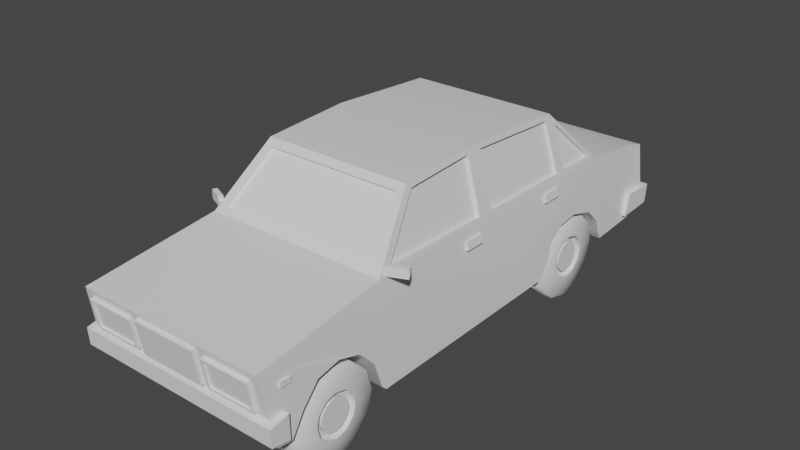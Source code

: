 # Source: car2.blend  (saved by Blender 2.83.18; exported with 4.5.12 LTS)
import bpy
from mathutils import Matrix  # noqa: F401  (used for matrix-valued properties, if any)

bpy.ops.wm.read_factory_settings(use_empty=True)
scene = bpy.context.scene
scene.name = 'Scene'

# ---- collections
col_collection = bpy.data.collections.new('Collection'); scene.collection.children.link(col_collection)

# ---- materials (node trees are filled in below, after node groups)
mat_material = bpy.data.materials.new('Material')
mat_material.alpha_threshold = 0.0
mat_material.use_transparent_shadow = False
mat_material.line_color = (0.0, 0.0, 0.0, 1.0)

# ---- node groups
ng_auto_smooth = bpy.data.node_groups.new('Auto Smooth', 'GeometryNodeTree')
_s = ng_auto_smooth.interface.new_socket(name='Geometry', in_out='OUTPUT', socket_type='NodeSocketGeometry')
_s = ng_auto_smooth.interface.new_socket(name='Geometry', in_out='INPUT', socket_type='NodeSocketGeometry')
_s = ng_auto_smooth.interface.new_socket(name='Angle', in_out='INPUT', socket_type='NodeSocketFloat')
_s.subtype = 'ANGLE'
_s.min_value = 0.0
_s.max_value = 3.142
ng_auto_smooth.is_modifier = True
_N = ng_auto_smooth.nodes; _L = ng_auto_smooth.links
n0 = _N.new('NodeGroupOutput'); n0.name = 'Group Output'; n0.location = (480, -100)
n1 = _N.new('NodeGroupInput'); n1.name = 'Group Input'; n1.location = (-420, -300)
n2 = _N.new('NodeGroupInput'); n2.name = 'Group Input.001'; n2.location = (-60, -100)
n3 = _N.new('GeometryNodeSetShadeSmooth'); n3.name = 'Set Shade Smooth'; n3.location = (120, -100)
n3.domain = 'EDGE'
n4 = _N.new('GeometryNodeSetShadeSmooth'); n4.name = 'Set Shade Smooth.001'; n4.location = (300, -100)
n5 = _N.new('GeometryNodeInputMeshEdgeAngle'); n5.name = 'Edge Angle'; n5.location = (-420, -220)
n6 = _N.new('GeometryNodeInputEdgeSmooth'); n6.name = 'Is Edge Smooth'; n6.location = (-60, -160)
n7 = _N.new('GeometryNodeInputShadeSmooth'); n7.name = 'Is Face Smooth'; n7.location = (-240, -340)
n8 = _N.new('FunctionNodeBooleanMath'); n8.name = 'Boolean Math'; n8.location = (-60, -220)
n9 = _N.new('FunctionNodeCompare'); n9.name = 'Compare'; n9.location = (-240, -180)
n9.operation = 'LESS_EQUAL'
_L.new(n5.outputs[0], n9.inputs[0])
_L.new(n4.outputs[0], n0.inputs[0])
_L.new(n1.outputs[1], n9.inputs[1])
_L.new(n9.outputs[0], n8.inputs[0])
_L.new(n7.outputs[0], n8.inputs[1])
_L.new(n2.outputs[0], n3.inputs[0])
_L.new(n6.outputs[0], n3.inputs[1])
_L.new(n3.outputs[0], n4.inputs[0])
_L.new(n8.outputs[0], n3.inputs[2])
n0.is_active_output = True

# ---- material node trees
mat_material.use_nodes = True; mat_material.node_tree.nodes.clear()
_N = mat_material.node_tree.nodes; _L = mat_material.node_tree.links
n0 = _N.new('ShaderNodeOutputMaterial'); n0.name = 'Material Output'; n0.location = (300, 300)
n1 = _N.new('ShaderNodeBsdfPrincipled'); n1.name = 'Principled BSDF'; n1.location = (10, 300)
n1.distribution = 'GGX'
n1.subsurface_method = 'BURLEY'
n1.inputs[2].default_value = 0.4
n1.inputs[3].default_value = 1.45
n1.inputs[27].default_value = (0.0, 0.0, 0.0, 1.0)
n1.inputs[28].default_value = 1.0
_L.new(n1.outputs[0], n0.inputs[0])
n0.is_active_output = True

# ---- world
world_world = bpy.data.worlds.new('World'); scene.world = world_world
world_world.use_nodes = True; world_world.node_tree.nodes.clear()
_N = world_world.node_tree.nodes; _L = world_world.node_tree.links
n0 = _N.new('ShaderNodeOutputWorld'); n0.name = 'World Output'; n0.location = (300, 300)
n1 = _N.new('ShaderNodeBackground'); n1.name = 'Background'; n1.location = (10, 300)
n1.inputs[0].default_value = (0.05088, 0.05088, 0.05088, 1.0)
_L.new(n1.outputs[0], n0.inputs[0])
n0.is_active_output = True
world_world.color = (0.05088, 0.05088, 0.05088)
world_world.use_sun_shadow = False
world_world.sun_shadow_jitter_overblur = 0.0

# ---- meshes
me_cube = bpy.data.meshes.new('Cube')
me_cube.from_pydata([(2.269, -0.8755, 1.398), (2.269, -0.8155, -1.0), (-1.0, -0.8755, 1.0), (-0.6989, -0.9687, -0.6129), (9.969, -0.8755, 1.28), (9.969, -0.8155, -0.9032), (11.53, -0.8755, 1.118), (11.46, -0.9687, -0.7634), (12.07, -0.8755, 0.9598), (12.01, -0.9831, -0.0508), (3.568, -0.6004, 2.775), (8.557, -0.6004, 2.7), (5.687, -0.9687, -0.957), (5.74, -0.6004, 2.881), (-0.3379, -0.8155, -0.6599), (-0.05652, -0.8276, -0.1324), (0.3346, -0.8276, 0.3095), (0.8933, -0.8276, 0.4263), (1.434, -0.8276, 0.264), (1.853, -0.8276, -0.168), (2.087, -0.8155, -0.8282), (10.02, -0.8155, -0.5794), (7.61, -0.8155, -0.9329), (10.22, -0.8155, -0.8797), (7.756, -0.8155, -0.6098), (7.948, -0.8276, -0.06637), (8.322, -0.8276, 0.2282), (8.877, -0.8276, 0.2942), (9.532, -0.8276, 0.1015), (9.903, -0.8419, -0.2746), (-0.6989, -1.442, -0.6129), (-1.0, -1.366, 1.003), (2.269, -1.328, 1.395), (2.269, -1.419, -0.994), (5.687, -1.425, -0.9528), (5.687, -1.333, 1.343), (9.969, -1.339, 1.278), (11.53, -1.354, 1.119), (11.46, -1.454, -0.7667), (12.07, -1.369, 0.9633), (12.01, -1.456, -0.0508), (5.74, -1.073, 2.881), (8.557, -1.073, 2.7), (3.568, -1.073, 2.775), (7.61, -1.429, -0.9295), (-0.3379, -1.442, -0.6599), (-0.05652, -1.456, -0.1324), (0.3346, -1.456, 0.3095), (0.8933, -1.456, 0.4263), (1.434, -1.456, 0.264), (1.853, -1.456, -0.168), (2.087, -1.444, -0.829), (10.02, -1.464, -0.5853), (10.22, -1.437, -0.8784), (7.756, -1.46, -0.6146), (7.948, -1.456, -0.06637), (8.322, -1.456, 0.2282), (8.877, -1.456, 0.2942), (9.532, -1.456, 0.1015), (9.903, -1.473, -0.2746), (2.404, -0.8085, 1.541), (3.433, -0.5544, 2.632), (3.433, -0.991, 2.632), (2.404, -1.197, 1.538), (2.468, -0.8085, 1.481), (3.497, -0.5544, 2.571), (3.497, -0.991, 2.571), (2.468, -1.197, 1.478), (2.608, -1.307, 1.511), (3.692, -1.094, 2.663), (5.46, -1.311, 1.468), (5.504, -1.094, 2.752), (2.608, -1.259, 1.486), (3.692, -1.046, 2.638), (5.46, -1.263, 1.443), (5.504, -1.046, 2.726), (8.555, -1.337, 1.299), (5.919, -1.095, 2.744), (8.374, -1.095, 2.593), (5.873, -1.312, 1.461), (8.372, -1.315, 1.425), (5.918, -1.054, 2.723), (8.373, -1.054, 2.571), (5.872, -1.27, 1.44), (8.372, -1.274, 1.403), (8.686, -1.313, 1.427), (9.707, -1.314, 1.412), (8.688, -1.122, 2.438), (8.686, -1.267, 1.402), (9.707, -1.268, 1.386), (8.688, -1.076, 2.413), (9.832, -0.8064, 1.418), (8.694, -0.553, 2.562), (9.832, -1.195, 1.416), (8.694, -0.9884, 2.562), (9.773, -0.8064, 1.359), (8.636, -0.553, 2.503), (9.773, -1.195, 1.358), (8.636, -0.9884, 2.503), (5.319, -0.7605, -0.9617), (2.636, -0.6402, -0.9954), (5.317, -0.7605, -0.7704), (2.634, -0.6402, -0.8041), (2.269, 0.8755, 1.398), (2.269, 0.8155, -1.0), (-1.0, 0.8755, 1.0), (-0.6989, 0.9687, -0.6129), (9.969, 0.8755, 1.28), (9.969, 0.8155, -0.9032), (11.53, 0.8755, 1.118), (11.46, 0.9687, -0.7634), (12.07, 0.8755, 0.9598), (12.01, 0.9831, -0.0508), (3.568, 0.6004, 2.775), (8.557, 0.6004, 2.7), (5.687, 0.9687, -0.957), (5.74, 0.6004, 2.881), (-0.3379, 0.8155, -0.6599), (-0.05652, 0.8276, -0.1324), (0.3346, 0.8276, 0.3095), (0.8933, 0.8276, 0.4263), (1.434, 0.8276, 0.264), (1.853, 0.8276, -0.168), (2.087, 0.8155, -0.8282), (10.02, 0.8155, -0.5794), (7.61, 0.8155, -0.9329), (10.22, 0.8155, -0.8797), (7.756, 0.8155, -0.6098), (7.948, 0.8276, -0.06637), (8.322, 0.8276, 0.2282), (8.877, 0.8276, 0.2942), (9.532, 0.8276, 0.1015), (9.903, 0.8419, -0.2746), (-0.6989, 1.442, -0.6129), (-1.0, 1.366, 1.003), (2.269, 1.328, 1.395), (2.269, 1.419, -0.994), (5.687, 1.425, -0.9528), (5.687, 1.333, 1.343), (9.969, 1.339, 1.278), (11.53, 1.354, 1.119), (11.46, 1.454, -0.7667), (12.07, 1.369, 0.9633), (12.01, 1.456, -0.0508), (5.74, 1.073, 2.881), (8.557, 1.073, 2.7), (3.568, 1.073, 2.775), (7.61, 1.429, -0.9295), (-0.3379, 1.442, -0.6599), (-0.05652, 1.456, -0.1324), (0.3346, 1.456, 0.3095), (0.8933, 1.456, 0.4263), (1.434, 1.456, 0.264), (1.853, 1.456, -0.168), (2.087, 1.444, -0.829), (10.02, 1.464, -0.5853), (10.22, 1.437, -0.8784), (7.756, 1.46, -0.6146), (7.948, 1.456, -0.06637), (8.322, 1.456, 0.2282), (8.877, 1.456, 0.2942), (9.532, 1.456, 0.1015), (9.903, 1.473, -0.2746), (2.404, 0.8085, 1.541), (3.433, 0.5544, 2.632), (3.433, 0.991, 2.632), (2.404, 1.197, 1.538), (2.468, 0.8085, 1.481), (3.497, 0.5544, 2.571), (3.497, 0.991, 2.571), (2.468, 1.197, 1.478), (2.608, 1.307, 1.511), (3.692, 1.094, 2.663), (5.46, 1.311, 1.468), (5.504, 1.094, 2.752), (2.608, 1.259, 1.486), (3.692, 1.046, 2.638), (5.46, 1.263, 1.443), (5.504, 1.046, 2.726), (8.555, 1.337, 1.299), (5.919, 1.095, 2.744), (8.374, 1.095, 2.593), (5.873, 1.312, 1.461), (8.372, 1.315, 1.425), (5.918, 1.054, 2.723), (8.373, 1.054, 2.571), (5.872, 1.27, 1.44), (8.372, 1.274, 1.403), (8.686, 1.313, 1.427), (9.707, 1.314, 1.412), (8.688, 1.122, 2.438), (8.686, 1.267, 1.402), (9.707, 1.268, 1.386), (8.688, 1.076, 2.413), (-0.6989, 0.0, -0.6129), (2.269, 0.0, 1.398), (-1.0, 0.0, 1.0), (2.269, 0.0, -1.0), (9.969, 0.0, 1.28), (9.969, 0.0, -0.9032), (11.53, 0.0, 1.118), (11.46, 0.0, -0.7634), (12.07, 0.0, 0.9598), (12.01, 0.0, -0.0508), (3.568, 0.0, 2.775), (8.557, 0.0, 2.7), (5.74, 0.0, 2.881), (5.687, 0.0, -0.957), (2.404, 0.0, 1.541), (3.433, 0.0, 2.632), (2.468, 0.0, 1.481), (3.497, 0.0, 2.571), (9.832, 0.0, 1.418), (9.832, 0.8064, 1.418), (8.694, 0.0, 2.562), (8.694, 0.553, 2.562), (9.832, 1.195, 1.416), (8.694, 0.9884, 2.562), (9.773, 0.0, 1.359), (9.773, 0.8064, 1.359), (8.636, 0.0, 2.503), (8.636, 0.553, 2.503), (9.773, 1.195, 1.358), (8.636, 0.9884, 2.503), (5.319, 0.7605, -0.9617), (2.636, 0.6402, -0.9954), (5.319, 0.0, -0.9617), (2.636, 0.0, -0.9954), (5.317, 0.7605, -0.7704), (2.634, 0.6402, -0.8041), (5.317, 0.0, -0.7704), (2.634, 0.0, -0.8041)], [], [(195, 196, 2, 0), (1, 20, 19, 18, 17, 16, 15, 14), (194, 197, 1, 14, 3), (198, 4, 6, 200), (23, 7, 38, 53), (200, 6, 8, 202), (11, 13, 41, 42), (203, 202, 8, 9), (6, 4, 36, 37), (206, 13, 11, 205), (20, 1, 33, 51), (19, 20, 51, 50), (204, 10, 13, 206), (7, 9, 40, 38), (13, 10, 43, 41), (23, 21, 5), (21, 29, 28, 27, 26, 25, 24, 22, 5), (35, 34, 44, 54, 55, 56, 57, 58, 59, 52, 36, 76), (36, 52, 53, 38, 37), (37, 38, 40, 39), (42, 41, 77, 78), (43, 32, 68, 69), (32, 33, 34, 35), (45, 46, 47, 48, 49, 50, 51, 33, 32, 31, 30), (32, 43, 62, 63), (21, 23, 53, 52), (22, 24, 54, 44), (4, 198, 212, 91), (24, 25, 55, 54), (9, 8, 39, 40), (3, 14, 45, 30), (2, 3, 30, 31), (25, 26, 56, 55), (14, 15, 46, 45), (1, 12, 34, 33), (26, 27, 57, 56), (15, 16, 47, 46), (12, 22, 44, 34), (27, 28, 58, 57), (8, 6, 37, 39), (16, 17, 48, 47), (28, 29, 59, 58), (0, 2, 31, 32), (17, 18, 49, 48), (29, 21, 52, 59), (18, 19, 50, 49), (7, 201, 203, 9), (12, 207, 199, 5, 22), (5, 199, 201, 7, 23), (12, 1, 100, 99), (3, 2, 196, 194), (10, 204, 209, 61), (60, 63, 67, 64), (61, 209, 211, 65), (0, 32, 63, 60), (43, 10, 61, 62), (195, 0, 60, 208), (210, 64, 65, 211), (65, 64, 67, 66), (62, 61, 65, 66), (208, 60, 64, 210), (63, 62, 66, 67), (70, 71, 75, 74), (35, 41, 71, 70), (32, 35, 70, 68), (41, 43, 69, 71), (72, 74, 75, 73), (68, 70, 74, 72), (71, 69, 73, 75), (69, 68, 72, 73), (42, 76, 85, 87), (78, 77, 81, 82), (76, 42, 78, 80), (35, 76, 80, 79), (41, 35, 79, 77), (83, 84, 82, 81), (80, 78, 82, 84), (77, 79, 83, 81), (79, 80, 84, 83), (87, 85, 88, 90), (36, 42, 87, 86), (76, 36, 86, 85), (90, 88, 89), (86, 87, 90, 89), (85, 86, 89, 88), (11, 42, 94, 92), (91, 212, 218, 95), (94, 93, 97, 98), (42, 36, 93, 94), (36, 4, 91, 93), (205, 11, 92, 214), (95, 96, 98, 97), (95, 218, 220, 96), (93, 91, 95, 97), (214, 92, 96, 220), (92, 94, 98, 96), (226, 99, 101, 230), (1, 197, 227, 100), (207, 12, 99, 226), (102, 231, 230, 101), (100, 227, 231, 102), (99, 100, 102, 101), (195, 103, 105, 196), (104, 117, 118, 119, 120, 121, 122, 123), (194, 106, 117, 104, 197), (198, 200, 109, 107), (126, 156, 141, 110), (200, 202, 111, 109), (114, 145, 144, 116), (203, 112, 111, 202), (109, 140, 139, 107), (206, 205, 114, 116), (123, 154, 136, 104), (122, 153, 154, 123), (204, 206, 116, 113), (110, 141, 143, 112), (116, 144, 146, 113), (126, 108, 124), (124, 108, 125, 127, 128, 129, 130, 131, 132), (138, 179, 139, 155, 162, 161, 160, 159, 158, 157, 147, 137), (139, 140, 141, 156, 155), (140, 142, 143, 141), (145, 181, 180, 144), (146, 172, 171, 135), (135, 138, 137, 136), (148, 133, 134, 135, 136, 154, 153, 152, 151, 150, 149), (135, 166, 165, 146), (124, 155, 156, 126), (125, 147, 157, 127), (107, 213, 212, 198), (127, 157, 158, 128), (112, 143, 142, 111), (106, 133, 148, 117), (105, 134, 133, 106), (128, 158, 159, 129), (117, 148, 149, 118), (104, 136, 137, 115), (129, 159, 160, 130), (118, 149, 150, 119), (115, 137, 147, 125), (130, 160, 161, 131), (111, 142, 140, 109), (119, 150, 151, 120), (131, 161, 162, 132), (103, 135, 134, 105), (120, 151, 152, 121), (132, 162, 155, 124), (121, 152, 153, 122), (110, 112, 203, 201), (115, 125, 108, 199, 207), (108, 126, 110, 201, 199), (115, 224, 225, 104), (106, 194, 196, 105), (113, 164, 209, 204), (163, 167, 170, 166), (164, 168, 211, 209), (103, 163, 166, 135), (146, 165, 164, 113), (195, 208, 163, 103), (210, 211, 168, 167), (168, 169, 170, 167), (165, 169, 168, 164), (208, 210, 167, 163), (166, 170, 169, 165), (173, 177, 178, 174), (138, 173, 174, 144), (135, 171, 173, 138), (144, 174, 172, 146), (175, 176, 178, 177), (171, 175, 177, 173), (174, 178, 176, 172), (172, 176, 175, 171), (145, 190, 188, 179), (181, 185, 184, 180), (179, 183, 181, 145), (138, 182, 183, 179), (144, 180, 182, 138), (186, 184, 185, 187), (183, 187, 185, 181), (180, 184, 186, 182), (182, 186, 187, 183), (190, 193, 191, 188), (139, 189, 190, 145), (179, 188, 189, 139), (193, 192, 191), (189, 192, 193, 190), (188, 191, 192, 189), (114, 215, 217, 145), (213, 219, 218, 212), (217, 223, 222, 216), (145, 217, 216, 139), (139, 216, 213, 107), (205, 214, 215, 114), (219, 222, 223, 221), (219, 221, 220, 218), (216, 222, 219, 213), (214, 220, 221, 215), (215, 221, 223, 217), (226, 230, 228, 224), (104, 225, 227, 197), (207, 226, 224, 115), (229, 228, 230, 231), (225, 229, 231, 227), (224, 228, 229, 225)])
me_cube.polygons.foreach_set('use_smooth', [True] * 204)
_uv = me_cube.uv_layers.new(name='UVMap')
_uv.uv.foreach_set('vector', [0.625, 0.6333, 0.875, 0.6333, 0.875, 0.75, 0.625, 0.75, 0.375, 0.75, 0.3914, 0.7651, 0.4604, 0.7837, 0.5127, 0.8137, 0.5272, 0.8593, 0.514, 0.9044, 0.4527, 0.9403, 0.375, 0.9696, 0.125, 0.627, 0.375, 0.627, 0.375, 0.75, 0.1554, 0.75, 0.125, 0.75, 0.625, 0.6333, 0.625, 0.75, 0.625, 0.75, 0.625, 0.6333, 0.375, 0.75, 0.375, 0.75, 0.375, 0.75, 0.375, 0.75, 0.625, 0.6333, 0.625, 0.75, 0.625, 0.75, 0.625, 0.6333, 0.625, 0.75, 0.625, 0.75, 0.625, 0.75, 0.625, 0.75, 0.375, 0.6261, 0.625, 0.6333, 0.625, 0.75, 0.375, 0.75, 0.625, 0.75, 0.625, 0.75, 0.625, 0.75, 0.625, 0.75, 0.625, 0.6562, 0.625, 0.75, 0.625, 0.75, 0.625, 0.6562, 0.3914, 0.7651, 0.375, 0.75, 0.375, 0.75, 0.3914, 0.7651, 0.4604, 0.7837, 0.3914, 0.7651, 0.3914, 0.7651, 0.4604, 0.7837, 0.625, 0.6562, 0.625, 0.75, 0.625, 0.75, 0.625, 0.6562, 0.375, 0.75, 0.375, 0.75, 0.375, 0.75, 0.375, 0.75, 0.625, 0.75, 0.625, 0.75, 0.625, 0.75, 0.625, 0.75, 0.375, 0.75, 0.3987, 0.75, 0.375, 0.75, 0.3987, 0.75, 0.4336, 0.75, 0.4825, 0.75, 0.4986, 0.75, 0.4911, 0.75, 0.4582, 0.75, 0.3977, 0.75, 0.375, 0.75, 0.375, 0.75, 0.625, 0.75, 0.375, 0.75, 0.375, 0.75, 0.3977, 0.75, 0.4582, 0.75, 0.4911, 0.75, 0.4986, 0.75, 0.4825, 0.75, 0.4336, 0.75, 0.3987, 0.75, 0.625, 0.75, 0.625, 0.75, 0.625, 0.75, 0.3987, 0.75, 0.375, 0.75, 0.375, 0.75, 0.625, 0.75, 0.625, 0.75, 0.375, 0.75, 0.375, 0.75, 0.625, 0.75, 0.625, 0.75, 0.625, 0.75, 0.625, 0.75, 0.625, 0.75, 0.625, 0.75, 0.625, 0.75, 0.625, 0.75, 0.625, 0.75, 0.625, 0.75, 0.375, 0.75, 0.375, 0.75, 0.625, 0.75, 0.375, 0.9696, 0.4527, 0.9403, 0.514, 0.9044, 0.5272, 0.8593, 0.5127, 0.8137, 0.4604, 0.7837, 0.3914, 0.7651, 0.375, 0.75, 0.625, 0.75, 0.625, 1.0, 0.375, 1.0, 0.625, 0.75, 0.625, 0.75, 0.625, 0.75, 0.625, 0.75, 0.3987, 0.75, 0.375, 0.75, 0.375, 0.75, 0.3987, 0.75, 0.375, 0.75, 0.3977, 0.75, 0.3977, 0.75, 0.375, 0.75, 0.625, 0.75, 0.625, 0.6333, 0.625, 0.6333, 0.625, 0.75, 0.3977, 0.75, 0.4582, 0.75, 0.4582, 0.75, 0.3977, 0.75, 0.375, 0.75, 0.625, 0.75, 0.625, 0.75, 0.375, 0.75, 0.125, 0.75, 0.1554, 0.75, 0.1554, 0.75, 0.125, 0.75, 0.625, 0.0, 0.375, 0.0, 0.375, 0.0, 0.625, 0.0, 0.4582, 0.75, 0.4911, 0.75, 0.4911, 0.75, 0.4582, 0.75, 0.375, 0.9696, 0.4527, 0.9403, 0.4527, 0.9403, 0.375, 0.9696, 0.375, 0.75, 0.375, 0.75, 0.375, 0.75, 0.375, 0.75, 0.4911, 0.75, 0.4986, 0.75, 0.4986, 0.75, 0.4911, 0.75, 0.4527, 0.9403, 0.514, 0.9044, 0.514, 0.9044, 0.4527, 0.9403, 0.375, 0.75, 0.375, 0.75, 0.375, 0.75, 0.375, 0.75, 0.4986, 0.75, 0.4825, 0.75, 0.4825, 0.75, 0.4986, 0.75, 0.625, 0.75, 0.625, 0.75, 0.625, 0.75, 0.625, 0.75, 0.514, 0.9044, 0.5272, 0.8593, 0.5272, 0.8593, 0.514, 0.9044, 0.4825, 0.75, 0.4336, 0.75, 0.4336, 0.75, 0.4825, 0.75, 0.625, 0.75, 0.875, 0.75, 0.875, 0.75, 0.625, 0.75, 0.5272, 0.8593, 0.5127, 0.8137, 0.5127, 0.8137, 0.5272, 0.8593, 0.4336, 0.75, 0.3987, 0.75, 0.3987, 0.75, 0.4336, 0.75, 0.5127, 0.8137, 0.4604, 0.7837, 0.4604, 0.7837, 0.5127, 0.8137, 0.375, 0.75, 0.375, 0.627, 0.375, 0.6261, 0.375, 0.75, 0.375, 0.75, 0.375, 0.627, 0.375, 0.627, 0.375, 0.75, 0.375, 0.75, 0.375, 0.75, 0.375, 0.627, 0.375, 0.627, 0.375, 0.75, 0.375, 0.75, 0.375, 0.75, 0.375, 0.75, 0.375, 0.75, 0.375, 0.75, 0.375, 0.0, 0.625, 0.0, 0.625, 0.1167, 0.375, 0.123, 0.625, 0.75, 0.625, 0.6562, 0.625, 0.6562, 0.625, 0.75, 0.625, 0.75, 0.625, 0.75, 0.625, 0.75, 0.625, 0.75, 0.625, 0.75, 0.625, 0.6562, 0.625, 0.6562, 0.625, 0.75, 0.625, 0.75, 0.625, 0.75, 0.625, 0.75, 0.625, 0.75, 0.625, 0.75, 0.625, 0.75, 0.625, 0.75, 0.625, 0.75, 0.625, 0.6333, 0.625, 0.75, 0.625, 0.75, 0.625, 0.6333, 0.625, 0.6333, 0.625, 0.75, 0.625, 0.75, 0.625, 0.6562, 0.625, 0.75, 0.625, 0.75, 0.625, 0.75, 0.625, 0.75, 0.625, 0.75, 0.625, 0.75, 0.625, 0.75, 0.625, 0.75, 0.625, 0.6333, 0.625, 0.75, 0.625, 0.75, 0.625, 0.6333, 0.625, 0.75, 0.625, 0.75, 0.625, 0.75, 0.625, 0.75, 0.625, 0.75, 0.625, 0.75, 0.625, 0.75, 0.625, 0.75, 0.625, 0.75, 0.625, 0.75, 0.625, 0.75, 0.625, 0.75, 0.625, 0.75, 0.625, 0.75, 0.625, 0.75, 0.625, 0.75, 0.625, 0.75, 0.625, 0.75, 0.625, 0.75, 0.625, 0.75, 0.625, 0.75, 0.625, 0.75, 0.625, 0.75, 0.625, 0.75, 0.625, 0.75, 0.625, 0.75, 0.625, 0.75, 0.625, 0.75, 0.625, 0.75, 0.625, 0.75, 0.625, 0.75, 0.625, 0.75, 0.625, 0.75, 0.625, 0.75, 0.625, 0.75, 0.625, 0.75, 0.625, 0.75, 0.625, 0.75, 0.625, 0.75, 0.625, 0.75, 0.625, 0.75, 0.625, 0.75, 0.625, 0.75, 0.625, 0.75, 0.625, 0.75, 0.625, 0.75, 0.625, 0.75, 0.625, 0.75, 0.625, 0.75, 0.625, 0.75, 0.625, 0.75, 0.625, 0.75, 0.625, 0.75, 0.625, 0.75, 0.625, 0.75, 0.625, 0.75, 0.625, 0.75, 0.625, 0.75, 0.625, 0.75, 0.625, 0.75, 0.625, 0.75, 0.625, 0.75, 0.625, 0.75, 0.625, 0.75, 0.625, 0.75, 0.625, 0.75, 0.625, 0.75, 0.625, 0.75, 0.625, 0.75, 0.625, 0.75, 0.625, 0.75, 0.625, 0.75, 0.625, 0.75, 0.625, 0.75, 0.625, 0.75, 0.625, 0.75, 0.625, 0.75, 0.625, 0.75, 0.625, 0.75, 0.625, 0.75, 0.625, 0.75, 0.625, 0.75, 0.625, 0.75, 0.625, 0.75, 0.625, 0.75, 0.625, 0.75, 0.625, 0.75, 0.625, 0.75, 0.625, 0.75, 0.625, 0.75, 0.625, 0.75, 0.625, 0.75, 0.625, 0.75, 0.625, 0.75, 0.625, 0.75, 0.625, 0.75, 0.625, 0.75, 0.625, 0.75, 0.625, 0.75, 0.625, 0.75, 0.625, 0.6333, 0.625, 0.6333, 0.625, 0.75, 0.625, 0.75, 0.625, 0.75, 0.625, 0.75, 0.625, 0.75, 0.625, 0.75, 0.625, 0.75, 0.625, 0.75, 0.625, 0.75, 0.625, 0.75, 0.625, 0.75, 0.625, 0.75, 0.625, 0.75, 0.625, 0.6562, 0.625, 0.75, 0.625, 0.75, 0.625, 0.6562, 0.625, 0.75, 0.625, 0.75, 0.625, 0.75, 0.625, 0.75, 0.625, 0.75, 0.625, 0.6333, 0.625, 0.6562, 0.625, 0.75, 0.625, 0.75, 0.625, 0.75, 0.625, 0.75, 0.625, 0.75, 0.625, 0.6562, 0.625, 0.75, 0.625, 0.75, 0.625, 0.6562, 0.625, 0.75, 0.625, 0.75, 0.625, 0.75, 0.625, 0.75, 0.375, 0.627, 0.375, 0.75, 0.375, 0.75, 0.375, 0.627, 0.375, 0.75, 0.375, 0.627, 0.375, 0.627, 0.375, 0.75, 0.375, 0.627, 0.375, 0.75, 0.375, 0.75, 0.375, 0.627, 0.375, 0.75, 0.375, 0.627, 0.375, 0.627, 0.375, 0.75, 0.375, 0.75, 0.375, 0.627, 0.375, 0.627, 0.375, 0.75, 0.375, 0.75, 0.375, 0.75, 0.375, 0.75, 0.375, 0.75, 0.625, 0.6333, 0.625, 0.75, 0.875, 0.75, 0.875, 0.6333, 0.375, 0.75, 0.375, 0.9696, 0.4527, 0.9403, 0.514, 0.9044, 0.5272, 0.8593, 0.5127, 0.8137, 0.4604, 0.7837, 0.3914, 0.7651, 0.125, 0.627, 0.125, 0.75, 0.1554, 0.75, 0.375, 0.75, 0.375, 0.627, 0.625, 0.6333, 0.625, 0.6333, 0.625, 0.75, 0.625, 0.75, 0.375, 0.75, 0.375, 0.75, 0.375, 0.75, 0.375, 0.75, 0.625, 0.6333, 0.625, 0.6333, 0.625, 0.75, 0.625, 0.75, 0.625, 0.75, 0.625, 0.75, 0.625, 0.75, 0.625, 0.75, 0.375, 0.6261, 0.375, 0.75, 0.625, 0.75, 0.625, 0.6333, 0.625, 0.75, 0.625, 0.75, 0.625, 0.75, 0.625, 0.75, 0.625, 0.6562, 0.625, 0.6562, 0.625, 0.75, 0.625, 0.75, 0.3914, 0.7651, 0.3914, 0.7651, 0.375, 0.75, 0.375, 0.75, 0.4604, 0.7837, 0.4604, 0.7837, 0.3914, 0.7651, 0.3914, 0.7651, 0.625, 0.6562, 0.625, 0.6562, 0.625, 0.75, 0.625, 0.75, 0.375, 0.75, 0.375, 0.75, 0.375, 0.75, 0.375, 0.75, 0.625, 0.75, 0.625, 0.75, 0.625, 0.75, 0.625, 0.75, 0.375, 0.75, 0.375, 0.75, 0.3987, 0.75, 0.3987, 0.75, 0.375, 0.75, 0.375, 0.75, 0.3977, 0.75, 0.4582, 0.75, 0.4911, 0.75, 0.4986, 0.75, 0.4825, 0.75, 0.4336, 0.75, 0.625, 0.75, 0.625, 0.75, 0.625, 0.75, 0.3987, 0.75, 0.4336, 0.75, 0.4825, 0.75, 0.4986, 0.75, 0.4911, 0.75, 0.4582, 0.75, 0.3977, 0.75, 0.375, 0.75, 0.375, 0.75, 0.625, 0.75, 0.625, 0.75, 0.375, 0.75, 0.375, 0.75, 0.3987, 0.75, 0.625, 0.75, 0.625, 0.75, 0.375, 0.75, 0.375, 0.75, 0.625, 0.75, 0.625, 0.75, 0.625, 0.75, 0.625, 0.75, 0.625, 0.75, 0.625, 0.75, 0.625, 0.75, 0.625, 0.75, 0.625, 0.75, 0.625, 0.75, 0.375, 0.75, 0.375, 0.75, 0.375, 0.9696, 0.375, 1.0, 0.625, 1.0, 0.625, 0.75, 0.375, 0.75, 0.3914, 0.7651, 0.4604, 0.7837, 0.5127, 0.8137, 0.5272, 0.8593, 0.514, 0.9044, 0.4527, 0.9403, 0.625, 0.75, 0.625, 0.75, 0.625, 0.75, 0.625, 0.75, 0.3987, 0.75, 0.3987, 0.75, 0.375, 0.75, 0.375, 0.75, 0.375, 0.75, 0.375, 0.75, 0.3977, 0.75, 0.3977, 0.75, 0.625, 0.75, 0.625, 0.75, 0.625, 0.6333, 0.625, 0.6333, 0.3977, 0.75, 0.3977, 0.75, 0.4582, 0.75, 0.4582, 0.75, 0.375, 0.75, 0.375, 0.75, 0.625, 0.75, 0.625, 0.75, 0.125, 0.75, 0.125, 0.75, 0.1554, 0.75, 0.1554, 0.75, 0.625, 0.0, 0.625, 0.0, 0.375, 0.0, 0.375, 0.0, 0.4582, 0.75, 0.4582, 0.75, 0.4911, 0.75, 0.4911, 0.75, 0.375, 0.9696, 0.375, 0.9696, 0.4527, 0.9403, 0.4527, 0.9403, 0.375, 0.75, 0.375, 0.75, 0.375, 0.75, 0.375, 0.75, 0.4911, 0.75, 0.4911, 0.75, 0.4986, 0.75, 0.4986, 0.75, 0.4527, 0.9403, 0.4527, 0.9403, 0.514, 0.9044, 0.514, 0.9044, 0.375, 0.75, 0.375, 0.75, 0.375, 0.75, 0.375, 0.75, 0.4986, 0.75, 0.4986, 0.75, 0.4825, 0.75, 0.4825, 0.75, 0.625, 0.75, 0.625, 0.75, 0.625, 0.75, 0.625, 0.75, 0.514, 0.9044, 0.514, 0.9044, 0.5272, 0.8593, 0.5272, 0.8593, 0.4825, 0.75, 0.4825, 0.75, 0.4336, 0.75, 0.4336, 0.75, 0.625, 0.75, 0.625, 0.75, 0.875, 0.75, 0.875, 0.75, 0.5272, 0.8593, 0.5272, 0.8593, 0.5127, 0.8137, 0.5127, 0.8137, 0.4336, 0.75, 0.4336, 0.75, 0.3987, 0.75, 0.3987, 0.75, 0.5127, 0.8137, 0.5127, 0.8137, 0.4604, 0.7837, 0.4604, 0.7837, 0.375, 0.75, 0.375, 0.75, 0.375, 0.6261, 0.375, 0.627, 0.375, 0.75, 0.375, 0.75, 0.375, 0.75, 0.375, 0.627, 0.375, 0.627, 0.375, 0.75, 0.375, 0.75, 0.375, 0.75, 0.375, 0.627, 0.375, 0.627, 0.375, 0.75, 0.375, 0.75, 0.375, 0.75, 0.375, 0.75, 0.375, 0.0, 0.375, 0.123, 0.625, 0.1167, 0.625, 0.0, 0.625, 0.75, 0.625, 0.75, 0.625, 0.6562, 0.625, 0.6562, 0.625, 0.75, 0.625, 0.75, 0.625, 0.75, 0.625, 0.75, 0.625, 0.75, 0.625, 0.75, 0.625, 0.6562, 0.625, 0.6562, 0.625, 0.75, 0.625, 0.75, 0.625, 0.75, 0.625, 0.75, 0.625, 0.75, 0.625, 0.75, 0.625, 0.75, 0.625, 0.75, 0.625, 0.6333, 0.625, 0.6333, 0.625, 0.75, 0.625, 0.75, 0.625, 0.6333, 0.625, 0.6562, 0.625, 0.75, 0.625, 0.75, 0.625, 0.75, 0.625, 0.75, 0.625, 0.75, 0.625, 0.75, 0.625, 0.75, 0.625, 0.75, 0.625, 0.75, 0.625, 0.75, 0.625, 0.6333, 0.625, 0.6333, 0.625, 0.75, 0.625, 0.75, 0.625, 0.75, 0.625, 0.75, 0.625, 0.75, 0.625, 0.75, 0.625, 0.75, 0.625, 0.75, 0.625, 0.75, 0.625, 0.75, 0.625, 0.75, 0.625, 0.75, 0.625, 0.75, 0.625, 0.75, 0.625, 0.75, 0.625, 0.75, 0.625, 0.75, 0.625, 0.75, 0.625, 0.75, 0.625, 0.75, 0.625, 0.75, 0.625, 0.75, 0.625, 0.75, 0.625, 0.75, 0.625, 0.75, 0.625, 0.75, 0.625, 0.75, 0.625, 0.75, 0.625, 0.75, 0.625, 0.75, 0.625, 0.75, 0.625, 0.75, 0.625, 0.75, 0.625, 0.75, 0.625, 0.75, 0.625, 0.75, 0.625, 0.75, 0.625, 0.75, 0.625, 0.75, 0.625, 0.75, 0.625, 0.75, 0.625, 0.75, 0.625, 0.75, 0.625, 0.75, 0.625, 0.75, 0.625, 0.75, 0.625, 0.75, 0.625, 0.75, 0.625, 0.75, 0.625, 0.75, 0.625, 0.75, 0.625, 0.75, 0.625, 0.75, 0.625, 0.75, 0.625, 0.75, 0.625, 0.75, 0.625, 0.75, 0.625, 0.75, 0.625, 0.75, 0.625, 0.75, 0.625, 0.75, 0.625, 0.75, 0.625, 0.75, 0.625, 0.75, 0.625, 0.75, 0.625, 0.75, 0.625, 0.75, 0.625, 0.75, 0.625, 0.75, 0.625, 0.75, 0.625, 0.75, 0.625, 0.75, 0.625, 0.75, 0.625, 0.75, 0.625, 0.75, 0.625, 0.75, 0.625, 0.75, 0.625, 0.75, 0.625, 0.75, 0.625, 0.75, 0.625, 0.75, 0.625, 0.75, 0.625, 0.75, 0.625, 0.75, 0.625, 0.75, 0.625, 0.75, 0.625, 0.75, 0.625, 0.75, 0.625, 0.75, 0.625, 0.75, 0.625, 0.75, 0.625, 0.75, 0.625, 0.75, 0.625, 0.75, 0.625, 0.75, 0.625, 0.75, 0.625, 0.75, 0.625, 0.75, 0.625, 0.75, 0.625, 0.75, 0.625, 0.75, 0.625, 0.75, 0.625, 0.75, 0.625, 0.6333, 0.625, 0.6333, 0.625, 0.75, 0.625, 0.75, 0.625, 0.75, 0.625, 0.75, 0.625, 0.75, 0.625, 0.75, 0.625, 0.75, 0.625, 0.75, 0.625, 0.75, 0.625, 0.75, 0.625, 0.75, 0.625, 0.75, 0.625, 0.6562, 0.625, 0.6562, 0.625, 0.75, 0.625, 0.75, 0.625, 0.75, 0.625, 0.75, 0.625, 0.75, 0.625, 0.75, 0.625, 0.75, 0.625, 0.75, 0.625, 0.6562, 0.625, 0.6333, 0.625, 0.75, 0.625, 0.75, 0.625, 0.75, 0.625, 0.75, 0.625, 0.6562, 0.625, 0.6562, 0.625, 0.75, 0.625, 0.75, 0.625, 0.75, 0.625, 0.75, 0.625, 0.75, 0.625, 0.75, 0.375, 0.627, 0.375, 0.627, 0.375, 0.75, 0.375, 0.75, 0.375, 0.75, 0.375, 0.75, 0.375, 0.627, 0.375, 0.627, 0.375, 0.627, 0.375, 0.627, 0.375, 0.75, 0.375, 0.75, 0.375, 0.75, 0.375, 0.75, 0.375, 0.627, 0.375, 0.627, 0.375, 0.75, 0.375, 0.75, 0.375, 0.627, 0.375, 0.627, 0.375, 0.75, 0.375, 0.75, 0.375, 0.75, 0.375, 0.75])
me_cube.materials.append(mat_material)
me_cube.use_remesh_preserve_volume = False
me_cube.use_remesh_preserve_attributes = False
me_cube.use_mirror_vertex_groups = False
me_cube.update()
me_cube_001 = bpy.data.meshes.new('Cube.001')
me_cube_001.from_pydata([(-1.36, -1.0, -0.9191), (-1.003, -1.0, 1.281), (-1.36, 1.0, -0.9191), (-1.003, 1.0, 1.281), (0.462, -1.0, -0.862), (0.6499, -1.0, 0.6998), (0.462, 1.0, -0.862), (0.6499, 1.0, 0.6998)], [], [(0, 1, 3, 2), (2, 3, 7, 6), (6, 7, 5, 4), (4, 5, 1, 0), (2, 6, 4, 0), (7, 3, 1, 5)])
_uv = me_cube_001.uv_layers.new(name='UVMap')
_uv.uv.foreach_set('vector', [0.375, 0.0, 0.625, 0.0, 0.625, 0.25, 0.375, 0.25, 0.375, 0.25, 0.625, 0.25, 0.625, 0.5, 0.375, 0.5, 0.375, 0.5, 0.625, 0.5, 0.625, 0.75, 0.375, 0.75, 0.375, 0.75, 0.625, 0.75, 0.625, 1.0, 0.375, 1.0, 0.125, 0.5, 0.375, 0.5, 0.375, 0.75, 0.125, 0.75, 0.625, 0.5, 0.875, 0.5, 0.875, 0.75, 0.625, 0.75])
me_cube_001.use_remesh_fix_poles = True
me_cube_001.use_remesh_preserve_attributes = False
me_cube_001.use_mirror_vertex_groups = False
me_cube_001.update()
me_cube_002 = bpy.data.meshes.new('Cube.002')
me_cube_002.from_pydata([(-2.594, -1.0, -0.842), (-2.091, -1.0, 1.093), (-2.594, 1.0, -0.842), (-2.091, 1.0, 1.093), (0.763, -1.0, -0.6769), (1.0, -1.0, 1.0), (0.763, 1.0, -0.6769), (1.0, 1.0, 1.0)], [], [(0, 1, 3, 2), (2, 3, 7, 6), (6, 7, 5, 4), (4, 5, 1, 0), (2, 6, 4, 0), (7, 3, 1, 5)])
_uv = me_cube_002.uv_layers.new(name='UVMap')
_uv.uv.foreach_set('vector', [0.375, 0.0, 0.625, 0.0, 0.625, 0.25, 0.375, 0.25, 0.375, 0.25, 0.625, 0.25, 0.625, 0.5, 0.375, 0.5, 0.375, 0.5, 0.625, 0.5, 0.625, 0.75, 0.375, 0.75, 0.375, 0.75, 0.625, 0.75, 0.625, 1.0, 0.375, 1.0, 0.125, 0.5, 0.375, 0.5, 0.375, 0.75, 0.125, 0.75, 0.625, 0.5, 0.875, 0.5, 0.875, 0.75, 0.625, 0.75])
me_cube_002.use_remesh_fix_poles = True
me_cube_002.use_remesh_preserve_attributes = False
me_cube_002.use_mirror_vertex_groups = False
me_cube_002.update()
me_cube_003 = bpy.data.meshes.new('Cube.003')
me_cube_003.from_pydata([(-1.0, -1.0, -1.0), (-1.0, -1.0, 1.0), (-1.0, 1.0, -1.0), (-1.0, 1.0, 1.0), (1.0, -1.0, -1.0), (1.0, -1.0, 1.0), (1.0, 1.0, -1.0), (1.0, 1.0, 1.0), (-1.0, 0.909, -0.8642), (-1.0, -0.909, -0.8642), (-1.0, -0.909, 0.8642), (-1.0, 0.909, 0.8642), (-0.8667, 0.909, -0.8642), (-0.8667, -0.909, -0.8642), (-0.8667, -0.909, 0.8642), (-0.8667, 0.909, 0.8642)], [], [(3, 2, 8, 11), (2, 3, 7, 6), (6, 7, 5, 4), (4, 5, 1, 0), (2, 6, 4, 0), (7, 3, 1, 5), (10, 11, 15, 14), (0, 1, 10, 9), (1, 3, 11, 10), (2, 0, 9, 8), (13, 14, 15, 12), (8, 9, 13, 12), (11, 8, 12, 15), (9, 10, 14, 13)])
_uv = me_cube_003.uv_layers.new(name='UVMap')
_uv.uv.foreach_set('vector', [0.625, 0.25, 0.375, 0.25, 0.375, 0.25, 0.625, 0.25, 0.375, 0.25, 0.625, 0.25, 0.625, 0.5, 0.375, 0.5, 0.375, 0.5, 0.625, 0.5, 0.625, 0.75, 0.375, 0.75, 0.375, 0.75, 0.625, 0.75, 0.625, 1.0, 0.375, 1.0, 0.125, 0.5, 0.375, 0.5, 0.375, 0.75, 0.125, 0.75, 0.625, 0.5, 0.875, 0.5, 0.875, 0.75, 0.625, 0.75, 0.875, 0.75, 0.875, 0.5, 0.875, 0.5, 0.875, 0.75, 0.375, 1.0, 0.625, 1.0, 0.625, 1.0, 0.375, 1.0, 0.875, 0.75, 0.875, 0.5, 0.875, 0.5, 0.875, 0.75, 0.125, 0.5, 0.125, 0.75, 0.125, 0.75, 0.125, 0.5, 0.375, 0.0, 0.625, 0.0, 0.625, 0.25, 0.375, 0.25, 0.125, 0.5, 0.125, 0.75, 0.125, 0.75, 0.125, 0.5, 0.625, 0.25, 0.375, 0.25, 0.375, 0.25, 0.625, 0.25, 0.375, 1.0, 0.625, 1.0, 0.625, 1.0, 0.375, 1.0])
me_cube_003.use_remesh_fix_poles = True
me_cube_003.use_remesh_preserve_attributes = False
me_cube_003.use_mirror_vertex_groups = False
me_cube_003.update()
me_cube_004 = bpy.data.meshes.new('Cube.004')
me_cube_004.from_pydata([(-1.0, -1.0, -1.0), (-1.0, -1.0, 1.0), (-1.0, 1.0, -1.0), (-1.0, 1.0, 1.0), (1.0, -1.0, -1.0), (1.0, -1.0, 1.0), (1.0, 1.0, -1.0), (1.0, 1.0, 1.0), (-1.0, 0.909, -0.8642), (-1.0, -0.909, -0.8642), (-1.0, -0.909, 0.8642), (-1.0, 0.909, 0.8642), (-0.8667, 0.909, -0.8642), (-0.8667, -0.909, -0.8642), (-0.8667, -0.909, 0.8642), (-0.8667, 0.909, 0.8642)], [], [(3, 2, 8, 11), (2, 3, 7, 6), (6, 7, 5, 4), (4, 5, 1, 0), (2, 6, 4, 0), (7, 3, 1, 5), (10, 11, 15, 14), (0, 1, 10, 9), (1, 3, 11, 10), (2, 0, 9, 8), (13, 14, 15, 12), (8, 9, 13, 12), (11, 8, 12, 15), (9, 10, 14, 13)])
_uv = me_cube_004.uv_layers.new(name='UVMap')
_uv.uv.foreach_set('vector', [0.625, 0.25, 0.375, 0.25, 0.375, 0.25, 0.625, 0.25, 0.375, 0.25, 0.625, 0.25, 0.625, 0.5, 0.375, 0.5, 0.375, 0.5, 0.625, 0.5, 0.625, 0.75, 0.375, 0.75, 0.375, 0.75, 0.625, 0.75, 0.625, 1.0, 0.375, 1.0, 0.125, 0.5, 0.375, 0.5, 0.375, 0.75, 0.125, 0.75, 0.625, 0.5, 0.875, 0.5, 0.875, 0.75, 0.625, 0.75, 0.875, 0.75, 0.875, 0.5, 0.875, 0.5, 0.875, 0.75, 0.375, 1.0, 0.625, 1.0, 0.625, 1.0, 0.375, 1.0, 0.875, 0.75, 0.875, 0.5, 0.875, 0.5, 0.875, 0.75, 0.125, 0.5, 0.125, 0.75, 0.125, 0.75, 0.125, 0.5, 0.375, 0.0, 0.625, 0.0, 0.625, 0.25, 0.375, 0.25, 0.125, 0.5, 0.125, 0.75, 0.125, 0.75, 0.125, 0.5, 0.625, 0.25, 0.375, 0.25, 0.375, 0.25, 0.625, 0.25, 0.375, 1.0, 0.625, 1.0, 0.625, 1.0, 0.375, 1.0])
me_cube_004.use_remesh_fix_poles = True
me_cube_004.use_remesh_preserve_attributes = False
me_cube_004.use_mirror_vertex_groups = False
me_cube_004.update()
me_cube_005 = bpy.data.meshes.new('Cube.005')
me_cube_005.from_pydata([(-1.0, -1.0, -1.0), (-1.0, -1.0, 1.0), (-1.0, 1.0, -1.0), (-1.0, 1.0, 1.0), (-0.4799, -1.0, -1.0), (-0.4799, -1.0, 1.0), (-0.4799, 1.0, -1.0), (-0.4799, 1.0, 1.0)], [], [(0, 1, 3, 2), (2, 3, 7, 6), (6, 7, 5, 4), (4, 5, 1, 0), (2, 6, 4, 0), (7, 3, 1, 5)])
_uv = me_cube_005.uv_layers.new(name='UVMap')
_uv.uv.foreach_set('vector', [0.375, 0.0, 0.625, 0.0, 0.625, 0.25, 0.375, 0.25, 0.375, 0.25, 0.625, 0.25, 0.7175, 0.4075, 0.2825, 0.4075, 0.2825, 0.4075, 0.7175, 0.4075, 0.7175, 0.8425, 0.2825, 0.8425, 0.2825, 0.8425, 0.7175, 0.8425, 0.625, 1.0, 0.375, 1.0, 0.125, 0.5, 0.2825, 0.4075, 0.2825, 0.8425, 0.125, 0.75, 0.7175, 0.4075, 0.875, 0.5, 0.875, 0.75, 0.7175, 0.8425])
me_cube_005.use_remesh_fix_poles = True
me_cube_005.use_remesh_preserve_attributes = False
me_cube_005.use_mirror_vertex_groups = False
me_cube_005.update()
me_cube_006 = bpy.data.meshes.new('Cube.006')
me_cube_006.from_pydata([(-1.0, -1.0, -1.0), (-1.0, -1.0, 1.0), (-1.0, 1.0, -1.0), (-1.0, 1.0, 1.0), (1.0, -1.0, -1.0), (1.0, -1.0, 1.0), (1.0, 1.0, -1.0), (1.0, 1.0, 1.0), (-1.0, 0.909, -0.8642), (-1.0, -0.909, -0.8642), (-1.0, -0.909, 0.8642), (-1.0, 0.909, 0.8642), (-0.8667, 0.909, -0.8642), (-0.8667, -0.909, -0.8642), (-0.8667, -0.909, 0.8642), (-0.8667, 0.909, 0.8642)], [], [(3, 2, 8, 11), (2, 3, 7, 6), (6, 7, 5, 4), (4, 5, 1, 0), (2, 6, 4, 0), (7, 3, 1, 5), (10, 11, 15, 14), (0, 1, 10, 9), (1, 3, 11, 10), (2, 0, 9, 8), (13, 14, 15, 12), (8, 9, 13, 12), (11, 8, 12, 15), (9, 10, 14, 13)])
_uv = me_cube_006.uv_layers.new(name='UVMap')
_uv.uv.foreach_set('vector', [0.625, 0.25, 0.375, 0.25, 0.375, 0.25, 0.625, 0.25, 0.375, 0.25, 0.625, 0.25, 0.625, 0.5, 0.375, 0.5, 0.375, 0.5, 0.625, 0.5, 0.625, 0.75, 0.375, 0.75, 0.375, 0.75, 0.625, 0.75, 0.625, 1.0, 0.375, 1.0, 0.125, 0.5, 0.375, 0.5, 0.375, 0.75, 0.125, 0.75, 0.625, 0.5, 0.875, 0.5, 0.875, 0.75, 0.625, 0.75, 0.875, 0.75, 0.875, 0.5, 0.875, 0.5, 0.875, 0.75, 0.375, 1.0, 0.625, 1.0, 0.625, 1.0, 0.375, 1.0, 0.875, 0.75, 0.875, 0.5, 0.875, 0.5, 0.875, 0.75, 0.125, 0.5, 0.125, 0.75, 0.125, 0.75, 0.125, 0.5, 0.375, 0.0, 0.625, 0.0, 0.625, 0.25, 0.375, 0.25, 0.125, 0.5, 0.125, 0.75, 0.125, 0.75, 0.125, 0.5, 0.625, 0.25, 0.375, 0.25, 0.375, 0.25, 0.625, 0.25, 0.375, 1.0, 0.625, 1.0, 0.625, 1.0, 0.375, 1.0])
me_cube_006.use_remesh_fix_poles = True
me_cube_006.use_remesh_preserve_attributes = False
me_cube_006.use_mirror_vertex_groups = False
me_cube_006.update()
me_cube_007 = bpy.data.meshes.new('Cube.007')
me_cube_007.from_pydata([(-1.0, -1.0, -1.0), (-1.0, -1.0, 1.0), (-1.0, 1.0, -1.0), (-1.0, 1.0, 1.0), (1.0, -1.0, -1.0), (1.0, -1.0, 1.0), (1.0, 1.0, -1.0), (1.0, 1.0, 1.0), (-1.0, 0.909, -0.8642), (-1.0, -0.909, -0.8642), (-1.0, -0.909, 0.8642), (-1.0, 0.909, 0.8642), (-0.8667, 0.909, -0.8642), (-0.8667, -0.909, -0.8642), (-0.8667, -0.909, 0.8642), (-0.8667, 0.909, 0.8642)], [], [(3, 2, 8, 11), (2, 3, 7, 6), (6, 7, 5, 4), (4, 5, 1, 0), (2, 6, 4, 0), (7, 3, 1, 5), (10, 11, 15, 14), (0, 1, 10, 9), (1, 3, 11, 10), (2, 0, 9, 8), (13, 14, 15, 12), (8, 9, 13, 12), (11, 8, 12, 15), (9, 10, 14, 13)])
_uv = me_cube_007.uv_layers.new(name='UVMap')
_uv.uv.foreach_set('vector', [0.625, 0.25, 0.375, 0.25, 0.375, 0.25, 0.625, 0.25, 0.375, 0.25, 0.625, 0.25, 0.625, 0.5, 0.375, 0.5, 0.375, 0.5, 0.625, 0.5, 0.625, 0.75, 0.375, 0.75, 0.375, 0.75, 0.625, 0.75, 0.625, 1.0, 0.375, 1.0, 0.125, 0.5, 0.375, 0.5, 0.375, 0.75, 0.125, 0.75, 0.625, 0.5, 0.875, 0.5, 0.875, 0.75, 0.625, 0.75, 0.875, 0.75, 0.875, 0.5, 0.875, 0.5, 0.875, 0.75, 0.375, 1.0, 0.625, 1.0, 0.625, 1.0, 0.375, 1.0, 0.875, 0.75, 0.875, 0.5, 0.875, 0.5, 0.875, 0.75, 0.125, 0.5, 0.125, 0.75, 0.125, 0.75, 0.125, 0.5, 0.375, 0.0, 0.625, 0.0, 0.625, 0.25, 0.375, 0.25, 0.125, 0.5, 0.125, 0.75, 0.125, 0.75, 0.125, 0.5, 0.625, 0.25, 0.375, 0.25, 0.375, 0.25, 0.625, 0.25, 0.375, 1.0, 0.625, 1.0, 0.625, 1.0, 0.375, 1.0])
me_cube_007.use_remesh_fix_poles = True
me_cube_007.use_remesh_preserve_attributes = False
me_cube_007.use_mirror_vertex_groups = False
me_cube_007.update()
me_cylinder = bpy.data.meshes.new('Cylinder')
me_cylinder.from_pydata([(0.0, 1.0, -0.5609), (0.0, 1.0, 1.0), (0.5, 0.866, -0.5609), (0.5, 0.866, 1.0), (0.866, 0.5, -0.5609), (0.866, 0.5, 1.0), (1.0, -3.569e-08, -0.5609), (1.0, -4.371e-08, 1.0), (0.866, -0.5, -0.5609), (0.866, -0.5, 1.0), (0.5, -0.866, -0.5609), (0.5, -0.866, 1.0), (1.51e-07, -1.0, -0.5609), (1.51e-07, -1.0, 1.0), (-0.5, -0.866, -0.5609), (-0.5, -0.866, 1.0), (-0.866, -0.5, -0.5609), (-0.866, -0.5, 1.0), (-1.0, -4.569e-07, -0.5609), (-1.0, -4.649e-07, 1.0), (-0.866, 0.5, -0.5609), (-0.866, 0.5, 1.0), (-0.5, 0.866, -0.5609), (-0.5, 0.866, 1.0), (0.2495, 0.4321, 1.115), (0.0, 0.4989, 1.115), (0.4321, 0.2495, 1.115), (0.4989, -7.944e-08, 1.115), (0.4321, -0.2495, 1.115), (0.2495, -0.4321, 1.115), (7.533e-08, -0.4989, 1.115), (-0.2495, -0.4321, 1.115), (-0.4321, -0.2495, 1.115), (-0.4989, -2.896e-07, 1.115), (-0.4321, 0.2495, 1.115), (-0.2495, 0.4321, 1.115), (0.2495, 0.4321, 0.8152), (-1.288e-09, 0.4989, 0.8152), (0.4321, 0.2495, 0.8152), (0.4989, -8.154e-08, 0.8152), (0.4321, -0.2495, 0.8152), (0.2495, -0.4321, 0.8152), (7.405e-08, -0.4989, 0.8152), (-0.2495, -0.4321, 0.8152), (-0.4321, -0.2495, 0.8152), (-0.4989, -2.917e-07, 0.8152), (-0.4321, 0.2495, 0.8152), (-0.2495, 0.4321, 0.8152), (0.1797, 0.3113, 0.8152), (1.324e-07, 0.3594, 0.8152), (0.3113, 0.1797, 0.8152), (0.3594, -9.207e-08, 0.8152), (0.3113, -0.1797, 0.8152), (0.1797, -0.3113, 0.8152), (1.866e-07, -0.3594, 0.8152), (-0.1797, -0.3113, 0.8152), (-0.3113, -0.1797, 0.8152), (-0.3594, -2.435e-07, 0.8152), (-0.3113, 0.1797, 0.8152), (-0.1797, 0.3113, 0.8152), (0.1797, 0.3113, 1.036), (1.324e-07, 0.3594, 1.036), (0.3113, 0.1797, 1.036), (0.3594, -9.207e-08, 1.036), (0.3113, -0.1797, 1.036), (0.1797, -0.3113, 1.036), (1.866e-07, -0.3594, 1.036), (-0.1797, -0.3113, 1.036), (-0.3113, -0.1797, 1.036), (-0.3594, -2.435e-07, 1.036), (-0.3113, 0.1797, 1.036), (-0.1797, 0.3113, 1.036), (0.0, 0.4534, -0.5609), (0.2267, 0.3927, -0.5609), (0.3927, 0.2267, -0.5609), (0.4534, -8.134e-08, -0.5609), (0.3927, -0.2267, -0.5609), (0.2267, -0.3927, -0.5609), (6.847e-08, -0.4534, -0.5609), (-0.2267, -0.3927, -0.5609), (-0.3927, -0.2267, -0.5609), (-0.4534, -2.723e-07, -0.5609), (-0.3927, 0.2267, -0.5609), (-0.2267, 0.3927, -0.5609), (-5.369e-10, 0.4534, -0.8154), (0.2267, 0.3927, -0.8154), (0.3927, 0.2267, -0.8154), (0.4534, -8.134e-08, -0.8154), (0.3927, -0.2267, -0.8154), (0.2267, -0.3927, -0.8154), (6.793e-08, -0.4534, -0.8154), (-0.2267, -0.3927, -0.8154), (-0.3927, -0.2267, -0.8154), (-0.4534, -2.723e-07, -0.8154), (-0.3927, 0.2267, -0.8154), (-0.2267, 0.3927, -0.8154)], [], [(0, 1, 3, 2), (2, 3, 5, 4), (4, 5, 7, 6), (6, 7, 9, 8), (8, 9, 11, 10), (10, 11, 13, 12), (12, 13, 15, 14), (14, 15, 17, 16), (16, 17, 19, 18), (18, 19, 21, 20), (19, 17, 32, 33), (20, 21, 23, 22), (22, 23, 1, 0), (10, 12, 78, 77), (32, 31, 43, 44), (17, 15, 31, 32), (15, 13, 30, 31), (13, 11, 29, 30), (11, 9, 28, 29), (9, 7, 27, 28), (1, 23, 35, 25), (3, 1, 25, 24), (7, 5, 26, 27), (23, 21, 34, 35), (5, 3, 24, 26), (21, 19, 33, 34), (36, 37, 49, 48), (29, 28, 40, 41), (25, 35, 47, 37), (26, 24, 36, 38), (33, 32, 44, 45), (30, 29, 41, 42), (27, 26, 38, 39), (34, 33, 45, 46), (31, 30, 42, 43), (28, 27, 39, 40), (35, 34, 46, 47), (24, 25, 37, 36), (59, 58, 70, 71), (44, 43, 55, 56), (41, 40, 52, 53), (37, 47, 59, 49), (38, 36, 48, 50), (45, 44, 56, 57), (42, 41, 53, 54), (39, 38, 50, 51), (46, 45, 57, 58), (43, 42, 54, 55), (40, 39, 51, 52), (47, 46, 58, 59), (60, 61, 71, 70, 69, 68, 67, 66, 65, 64, 63, 62), (48, 49, 61, 60), (56, 55, 67, 68), (53, 52, 64, 65), (49, 59, 71, 61), (50, 48, 60, 62), (57, 56, 68, 69), (54, 53, 65, 66), (51, 50, 62, 63), (58, 57, 69, 70), (55, 54, 66, 67), (52, 51, 63, 64), (75, 76, 88, 87), (8, 10, 77, 76), (6, 8, 76, 75), (22, 0, 72, 83), (0, 2, 73, 72), (4, 6, 75, 74), (20, 22, 83, 82), (2, 4, 74, 73), (18, 20, 82, 81), (16, 18, 81, 80), (14, 16, 80, 79), (12, 14, 79, 78), (84, 85, 86, 87, 88, 89, 90, 91, 92, 93, 94, 95), (82, 83, 95, 94), (72, 73, 85, 84), (79, 80, 92, 91), (76, 77, 89, 88), (83, 72, 84, 95), (73, 74, 86, 85), (80, 81, 93, 92), (77, 78, 90, 89), (74, 75, 87, 86), (81, 82, 94, 93), (78, 79, 91, 90)])
me_cylinder.polygons.foreach_set('use_smooth', [True] * 86)
_uv = me_cylinder.uv_layers.new(name='UVMap')
_uv.uv.foreach_set('vector', [1.0, 0.5, 1.0, 1.0, 0.9167, 1.0, 0.9167, 0.5, 0.9167, 0.5, 0.9167, 1.0, 0.8333, 1.0, 0.8333, 0.5, 0.8333, 0.5, 0.8333, 1.0, 0.75, 1.0, 0.75, 0.5, 0.75, 0.5, 0.75, 1.0, 0.6667, 1.0, 0.6667, 0.5, 0.6667, 0.5, 0.6667, 1.0, 0.5833, 1.0, 0.5833, 0.5, 0.5833, 0.5, 0.5833, 1.0, 0.5, 1.0, 0.5, 0.5, 0.5, 0.5, 0.5, 1.0, 0.4167, 1.0, 0.4167, 0.5, 0.4167, 0.5, 0.4167, 1.0, 0.3333, 1.0, 0.3333, 0.5, 0.3333, 0.5, 0.3333, 1.0, 0.25, 1.0, 0.25, 0.5, 0.25, 0.5, 0.25, 1.0, 0.1667, 1.0, 0.1667, 0.5, 0.25, 1.0, 0.3333, 1.0, 0.3333, 1.0, 0.25, 1.0, 0.1667, 0.5, 0.1667, 1.0, 0.08333, 1.0, 0.08333, 0.5, 0.08333, 0.5, 0.08333, 1.0, 7.451e-08, 1.0, 7.451e-08, 0.5, 0.5833, 0.5, 0.5, 0.5, 0.5, 0.5, 0.5833, 0.5, 0.3333, 1.0, 0.4167, 1.0, 0.4167, 1.0, 0.3333, 1.0, 0.3333, 1.0, 0.4167, 1.0, 0.4167, 1.0, 0.3333, 1.0, 0.4167, 1.0, 0.5, 1.0, 0.5, 1.0, 0.4167, 1.0, 0.5, 1.0, 0.5833, 1.0, 0.5833, 1.0, 0.5, 1.0, 0.5833, 1.0, 0.6667, 1.0, 0.6667, 1.0, 0.5833, 1.0, 0.6667, 1.0, 0.75, 1.0, 0.75, 1.0, 0.6667, 1.0, 7.451e-08, 1.0, 0.08333, 1.0, 0.08333, 1.0, 7.451e-08, 1.0, 0.9167, 1.0, 1.0, 1.0, 1.0, 1.0, 0.9167, 1.0, 0.75, 1.0, 0.8333, 1.0, 0.8333, 1.0, 0.75, 1.0, 0.08333, 1.0, 0.1667, 1.0, 0.1667, 1.0, 0.08333, 1.0, 0.8333, 1.0, 0.9167, 1.0, 0.9167, 1.0, 0.8333, 1.0, 0.1667, 1.0, 0.25, 1.0, 0.25, 1.0, 0.1667, 1.0, 0.9167, 1.0, 1.0, 1.0, 1.0, 1.0, 0.9167, 1.0, 0.5833, 1.0, 0.6667, 1.0, 0.6667, 1.0, 0.5833, 1.0, 7.451e-08, 1.0, 0.08333, 1.0, 0.08333, 1.0, 7.451e-08, 1.0, 0.8333, 1.0, 0.9167, 1.0, 0.9167, 1.0, 0.8333, 1.0, 0.25, 1.0, 0.3333, 1.0, 0.3333, 1.0, 0.25, 1.0, 0.5, 1.0, 0.5833, 1.0, 0.5833, 1.0, 0.5, 1.0, 0.75, 1.0, 0.8333, 1.0, 0.8333, 1.0, 0.75, 1.0, 0.1667, 1.0, 0.25, 1.0, 0.25, 1.0, 0.1667, 1.0, 0.4167, 1.0, 0.5, 1.0, 0.5, 1.0, 0.4167, 1.0, 0.6667, 1.0, 0.75, 1.0, 0.75, 1.0, 0.6667, 1.0, 0.08333, 1.0, 0.1667, 1.0, 0.1667, 1.0, 0.08333, 1.0, 0.9167, 1.0, 1.0, 1.0, 1.0, 1.0, 0.9167, 1.0, 0.08333, 1.0, 0.1667, 1.0, 0.1667, 1.0, 0.08333, 1.0, 0.3333, 1.0, 0.4167, 1.0, 0.4167, 1.0, 0.3333, 1.0, 0.5833, 1.0, 0.6667, 1.0, 0.6667, 1.0, 0.5833, 1.0, 7.451e-08, 1.0, 0.08333, 1.0, 0.08333, 1.0, 7.451e-08, 1.0, 0.8333, 1.0, 0.9167, 1.0, 0.9167, 1.0, 0.8333, 1.0, 0.25, 1.0, 0.3333, 1.0, 0.3333, 1.0, 0.25, 1.0, 0.5, 1.0, 0.5833, 1.0, 0.5833, 1.0, 0.5, 1.0, 0.75, 1.0, 0.8333, 1.0, 0.8333, 1.0, 0.75, 1.0, 0.1667, 1.0, 0.25, 1.0, 0.25, 1.0, 0.1667, 1.0, 0.4167, 1.0, 0.5, 1.0, 0.5, 1.0, 0.4167, 1.0, 0.6667, 1.0, 0.75, 1.0, 0.75, 1.0, 0.6667, 1.0, 0.08333, 1.0, 0.1667, 1.0, 0.1667, 1.0, 0.08333, 1.0, 0.37, 0.4578, 0.25, 0.49, 0.13, 0.4578, 0.04215, 0.37, 0.01, 0.25, 0.04215, 0.13, 0.13, 0.04215, 0.25, 0.01, 0.37, 0.04215, 0.4578, 0.13, 0.49, 0.25, 0.4578, 0.37, 0.9167, 1.0, 1.0, 1.0, 1.0, 1.0, 0.9167, 1.0, 0.3333, 1.0, 0.4167, 1.0, 0.4167, 1.0, 0.3333, 1.0, 0.5833, 1.0, 0.6667, 1.0, 0.6667, 1.0, 0.5833, 1.0, 7.451e-08, 1.0, 0.08333, 1.0, 0.08333, 1.0, 7.451e-08, 1.0, 0.8333, 1.0, 0.9167, 1.0, 0.9167, 1.0, 0.8333, 1.0, 0.25, 1.0, 0.3333, 1.0, 0.3333, 1.0, 0.25, 1.0, 0.5, 1.0, 0.5833, 1.0, 0.5833, 1.0, 0.5, 1.0, 0.75, 1.0, 0.8333, 1.0, 0.8333, 1.0, 0.75, 1.0, 0.1667, 1.0, 0.25, 1.0, 0.25, 1.0, 0.1667, 1.0, 0.4167, 1.0, 0.5, 1.0, 0.5, 1.0, 0.4167, 1.0, 0.6667, 1.0, 0.75, 1.0, 0.75, 1.0, 0.6667, 1.0, 0.75, 0.5, 0.6667, 0.5, 0.6667, 0.5, 0.75, 0.5, 0.6667, 0.5, 0.5833, 0.5, 0.5833, 0.5, 0.6667, 0.5, 0.75, 0.5, 0.6667, 0.5, 0.6667, 0.5, 0.75, 0.5, 0.08333, 0.5, 7.451e-08, 0.5, 7.451e-08, 0.5, 0.08333, 0.5, 1.0, 0.5, 0.9167, 0.5, 0.9167, 0.5, 1.0, 0.5, 0.8333, 0.5, 0.75, 0.5, 0.75, 0.5, 0.8333, 0.5, 0.1667, 0.5, 0.08333, 0.5, 0.08333, 0.5, 0.1667, 0.5, 0.9167, 0.5, 0.8333, 0.5, 0.8333, 0.5, 0.9167, 0.5, 0.25, 0.5, 0.1667, 0.5, 0.1667, 0.5, 0.25, 0.5, 0.3333, 0.5, 0.25, 0.5, 0.25, 0.5, 0.3333, 0.5, 0.4167, 0.5, 0.3333, 0.5, 0.3333, 0.5, 0.4167, 0.5, 0.5, 0.5, 0.4167, 0.5, 0.4167, 0.5, 0.5, 0.5, 0.75, 0.49, 0.87, 0.4578, 0.9578, 0.37, 0.99, 0.25, 0.9578, 0.13, 0.87, 0.04215, 0.75, 0.01, 0.63, 0.04215, 0.5422, 0.13, 0.51, 0.25, 0.5422, 0.37, 0.63, 0.4578, 0.1667, 0.5, 0.08333, 0.5, 0.08333, 0.5, 0.1667, 0.5, 1.0, 0.5, 0.9167, 0.5, 0.9167, 0.5, 1.0, 0.5, 0.4167, 0.5, 0.3333, 0.5, 0.3333, 0.5, 0.4167, 0.5, 0.6667, 0.5, 0.5833, 0.5, 0.5833, 0.5, 0.6667, 0.5, 0.08333, 0.5, 7.451e-08, 0.5, 7.451e-08, 0.5, 0.08333, 0.5, 0.9167, 0.5, 0.8333, 0.5, 0.8333, 0.5, 0.9167, 0.5, 0.3333, 0.5, 0.25, 0.5, 0.25, 0.5, 0.3333, 0.5, 0.5833, 0.5, 0.5, 0.5, 0.5, 0.5, 0.5833, 0.5, 0.8333, 0.5, 0.75, 0.5, 0.75, 0.5, 0.8333, 0.5, 0.25, 0.5, 0.1667, 0.5, 0.1667, 0.5, 0.25, 0.5, 0.5, 0.5, 0.4167, 0.5, 0.4167, 0.5, 0.5, 0.5])
me_cylinder.use_remesh_fix_poles = True
me_cylinder.use_remesh_preserve_attributes = False
me_cylinder.use_mirror_vertex_groups = False
me_cylinder.update()
me_cylinder_001 = bpy.data.meshes.new('Cylinder.001')
me_cylinder_001.from_pydata([(0.0, 1.0, -0.5609), (0.0, 1.0, 1.0), (0.5, 0.866, -0.5609), (0.5, 0.866, 1.0), (0.866, 0.5, -0.5609), (0.866, 0.5, 1.0), (1.0, -3.569e-08, -0.5609), (1.0, -4.371e-08, 1.0), (0.866, -0.5, -0.5609), (0.866, -0.5, 1.0), (0.5, -0.866, -0.5609), (0.5, -0.866, 1.0), (1.51e-07, -1.0, -0.5609), (1.51e-07, -1.0, 1.0), (-0.5, -0.866, -0.5609), (-0.5, -0.866, 1.0), (-0.866, -0.5, -0.5609), (-0.866, -0.5, 1.0), (-1.0, -4.569e-07, -0.5609), (-1.0, -4.649e-07, 1.0), (-0.866, 0.5, -0.5609), (-0.866, 0.5, 1.0), (-0.5, 0.866, -0.5609), (-0.5, 0.866, 1.0), (0.2495, 0.4321, 1.115), (0.0, 0.4989, 1.115), (0.4321, 0.2495, 1.115), (0.4989, -7.944e-08, 1.115), (0.4321, -0.2495, 1.115), (0.2495, -0.4321, 1.115), (7.533e-08, -0.4989, 1.115), (-0.2495, -0.4321, 1.115), (-0.4321, -0.2495, 1.115), (-0.4989, -2.896e-07, 1.115), (-0.4321, 0.2495, 1.115), (-0.2495, 0.4321, 1.115), (0.2495, 0.4321, 0.8152), (-1.288e-09, 0.4989, 0.8152), (0.4321, 0.2495, 0.8152), (0.4989, -8.154e-08, 0.8152), (0.4321, -0.2495, 0.8152), (0.2495, -0.4321, 0.8152), (7.405e-08, -0.4989, 0.8152), (-0.2495, -0.4321, 0.8152), (-0.4321, -0.2495, 0.8152), (-0.4989, -2.917e-07, 0.8152), (-0.4321, 0.2495, 0.8152), (-0.2495, 0.4321, 0.8152), (0.1797, 0.3113, 0.8152), (1.324e-07, 0.3594, 0.8152), (0.3113, 0.1797, 0.8152), (0.3594, -9.207e-08, 0.8152), (0.3113, -0.1797, 0.8152), (0.1797, -0.3113, 0.8152), (1.866e-07, -0.3594, 0.8152), (-0.1797, -0.3113, 0.8152), (-0.3113, -0.1797, 0.8152), (-0.3594, -2.435e-07, 0.8152), (-0.3113, 0.1797, 0.8152), (-0.1797, 0.3113, 0.8152), (0.1797, 0.3113, 1.036), (1.324e-07, 0.3594, 1.036), (0.3113, 0.1797, 1.036), (0.3594, -9.207e-08, 1.036), (0.3113, -0.1797, 1.036), (0.1797, -0.3113, 1.036), (1.866e-07, -0.3594, 1.036), (-0.1797, -0.3113, 1.036), (-0.3113, -0.1797, 1.036), (-0.3594, -2.435e-07, 1.036), (-0.3113, 0.1797, 1.036), (-0.1797, 0.3113, 1.036), (0.0, 0.4534, -0.5609), (0.2267, 0.3927, -0.5609), (0.3927, 0.2267, -0.5609), (0.4534, -8.134e-08, -0.5609), (0.3927, -0.2267, -0.5609), (0.2267, -0.3927, -0.5609), (6.847e-08, -0.4534, -0.5609), (-0.2267, -0.3927, -0.5609), (-0.3927, -0.2267, -0.5609), (-0.4534, -2.723e-07, -0.5609), (-0.3927, 0.2267, -0.5609), (-0.2267, 0.3927, -0.5609), (-5.369e-10, 0.4534, -0.8154), (0.2267, 0.3927, -0.8154), (0.3927, 0.2267, -0.8154), (0.4534, -8.134e-08, -0.8154), (0.3927, -0.2267, -0.8154), (0.2267, -0.3927, -0.8154), (6.793e-08, -0.4534, -0.8154), (-0.2267, -0.3927, -0.8154), (-0.3927, -0.2267, -0.8154), (-0.4534, -2.723e-07, -0.8154), (-0.3927, 0.2267, -0.8154), (-0.2267, 0.3927, -0.8154)], [], [(0, 1, 3, 2), (2, 3, 5, 4), (4, 5, 7, 6), (6, 7, 9, 8), (8, 9, 11, 10), (10, 11, 13, 12), (12, 13, 15, 14), (14, 15, 17, 16), (16, 17, 19, 18), (18, 19, 21, 20), (19, 17, 32, 33), (20, 21, 23, 22), (22, 23, 1, 0), (10, 12, 78, 77), (32, 31, 43, 44), (17, 15, 31, 32), (15, 13, 30, 31), (13, 11, 29, 30), (11, 9, 28, 29), (9, 7, 27, 28), (1, 23, 35, 25), (3, 1, 25, 24), (7, 5, 26, 27), (23, 21, 34, 35), (5, 3, 24, 26), (21, 19, 33, 34), (36, 37, 49, 48), (29, 28, 40, 41), (25, 35, 47, 37), (26, 24, 36, 38), (33, 32, 44, 45), (30, 29, 41, 42), (27, 26, 38, 39), (34, 33, 45, 46), (31, 30, 42, 43), (28, 27, 39, 40), (35, 34, 46, 47), (24, 25, 37, 36), (59, 58, 70, 71), (44, 43, 55, 56), (41, 40, 52, 53), (37, 47, 59, 49), (38, 36, 48, 50), (45, 44, 56, 57), (42, 41, 53, 54), (39, 38, 50, 51), (46, 45, 57, 58), (43, 42, 54, 55), (40, 39, 51, 52), (47, 46, 58, 59), (60, 61, 71, 70, 69, 68, 67, 66, 65, 64, 63, 62), (48, 49, 61, 60), (56, 55, 67, 68), (53, 52, 64, 65), (49, 59, 71, 61), (50, 48, 60, 62), (57, 56, 68, 69), (54, 53, 65, 66), (51, 50, 62, 63), (58, 57, 69, 70), (55, 54, 66, 67), (52, 51, 63, 64), (75, 76, 88, 87), (8, 10, 77, 76), (6, 8, 76, 75), (22, 0, 72, 83), (0, 2, 73, 72), (4, 6, 75, 74), (20, 22, 83, 82), (2, 4, 74, 73), (18, 20, 82, 81), (16, 18, 81, 80), (14, 16, 80, 79), (12, 14, 79, 78), (84, 85, 86, 87, 88, 89, 90, 91, 92, 93, 94, 95), (82, 83, 95, 94), (72, 73, 85, 84), (79, 80, 92, 91), (76, 77, 89, 88), (83, 72, 84, 95), (73, 74, 86, 85), (80, 81, 93, 92), (77, 78, 90, 89), (74, 75, 87, 86), (81, 82, 94, 93), (78, 79, 91, 90)])
me_cylinder_001.polygons.foreach_set('use_smooth', [True] * 86)
_uv = me_cylinder_001.uv_layers.new(name='UVMap')
_uv.uv.foreach_set('vector', [1.0, 0.5, 1.0, 1.0, 0.9167, 1.0, 0.9167, 0.5, 0.9167, 0.5, 0.9167, 1.0, 0.8333, 1.0, 0.8333, 0.5, 0.8333, 0.5, 0.8333, 1.0, 0.75, 1.0, 0.75, 0.5, 0.75, 0.5, 0.75, 1.0, 0.6667, 1.0, 0.6667, 0.5, 0.6667, 0.5, 0.6667, 1.0, 0.5833, 1.0, 0.5833, 0.5, 0.5833, 0.5, 0.5833, 1.0, 0.5, 1.0, 0.5, 0.5, 0.5, 0.5, 0.5, 1.0, 0.4167, 1.0, 0.4167, 0.5, 0.4167, 0.5, 0.4167, 1.0, 0.3333, 1.0, 0.3333, 0.5, 0.3333, 0.5, 0.3333, 1.0, 0.25, 1.0, 0.25, 0.5, 0.25, 0.5, 0.25, 1.0, 0.1667, 1.0, 0.1667, 0.5, 0.25, 1.0, 0.3333, 1.0, 0.3333, 1.0, 0.25, 1.0, 0.1667, 0.5, 0.1667, 1.0, 0.08333, 1.0, 0.08333, 0.5, 0.08333, 0.5, 0.08333, 1.0, 7.451e-08, 1.0, 7.451e-08, 0.5, 0.5833, 0.5, 0.5, 0.5, 0.5, 0.5, 0.5833, 0.5, 0.3333, 1.0, 0.4167, 1.0, 0.4167, 1.0, 0.3333, 1.0, 0.3333, 1.0, 0.4167, 1.0, 0.4167, 1.0, 0.3333, 1.0, 0.4167, 1.0, 0.5, 1.0, 0.5, 1.0, 0.4167, 1.0, 0.5, 1.0, 0.5833, 1.0, 0.5833, 1.0, 0.5, 1.0, 0.5833, 1.0, 0.6667, 1.0, 0.6667, 1.0, 0.5833, 1.0, 0.6667, 1.0, 0.75, 1.0, 0.75, 1.0, 0.6667, 1.0, 7.451e-08, 1.0, 0.08333, 1.0, 0.08333, 1.0, 7.451e-08, 1.0, 0.9167, 1.0, 1.0, 1.0, 1.0, 1.0, 0.9167, 1.0, 0.75, 1.0, 0.8333, 1.0, 0.8333, 1.0, 0.75, 1.0, 0.08333, 1.0, 0.1667, 1.0, 0.1667, 1.0, 0.08333, 1.0, 0.8333, 1.0, 0.9167, 1.0, 0.9167, 1.0, 0.8333, 1.0, 0.1667, 1.0, 0.25, 1.0, 0.25, 1.0, 0.1667, 1.0, 0.9167, 1.0, 1.0, 1.0, 1.0, 1.0, 0.9167, 1.0, 0.5833, 1.0, 0.6667, 1.0, 0.6667, 1.0, 0.5833, 1.0, 7.451e-08, 1.0, 0.08333, 1.0, 0.08333, 1.0, 7.451e-08, 1.0, 0.8333, 1.0, 0.9167, 1.0, 0.9167, 1.0, 0.8333, 1.0, 0.25, 1.0, 0.3333, 1.0, 0.3333, 1.0, 0.25, 1.0, 0.5, 1.0, 0.5833, 1.0, 0.5833, 1.0, 0.5, 1.0, 0.75, 1.0, 0.8333, 1.0, 0.8333, 1.0, 0.75, 1.0, 0.1667, 1.0, 0.25, 1.0, 0.25, 1.0, 0.1667, 1.0, 0.4167, 1.0, 0.5, 1.0, 0.5, 1.0, 0.4167, 1.0, 0.6667, 1.0, 0.75, 1.0, 0.75, 1.0, 0.6667, 1.0, 0.08333, 1.0, 0.1667, 1.0, 0.1667, 1.0, 0.08333, 1.0, 0.9167, 1.0, 1.0, 1.0, 1.0, 1.0, 0.9167, 1.0, 0.08333, 1.0, 0.1667, 1.0, 0.1667, 1.0, 0.08333, 1.0, 0.3333, 1.0, 0.4167, 1.0, 0.4167, 1.0, 0.3333, 1.0, 0.5833, 1.0, 0.6667, 1.0, 0.6667, 1.0, 0.5833, 1.0, 7.451e-08, 1.0, 0.08333, 1.0, 0.08333, 1.0, 7.451e-08, 1.0, 0.8333, 1.0, 0.9167, 1.0, 0.9167, 1.0, 0.8333, 1.0, 0.25, 1.0, 0.3333, 1.0, 0.3333, 1.0, 0.25, 1.0, 0.5, 1.0, 0.5833, 1.0, 0.5833, 1.0, 0.5, 1.0, 0.75, 1.0, 0.8333, 1.0, 0.8333, 1.0, 0.75, 1.0, 0.1667, 1.0, 0.25, 1.0, 0.25, 1.0, 0.1667, 1.0, 0.4167, 1.0, 0.5, 1.0, 0.5, 1.0, 0.4167, 1.0, 0.6667, 1.0, 0.75, 1.0, 0.75, 1.0, 0.6667, 1.0, 0.08333, 1.0, 0.1667, 1.0, 0.1667, 1.0, 0.08333, 1.0, 0.37, 0.4578, 0.25, 0.49, 0.13, 0.4578, 0.04215, 0.37, 0.01, 0.25, 0.04215, 0.13, 0.13, 0.04215, 0.25, 0.01, 0.37, 0.04215, 0.4578, 0.13, 0.49, 0.25, 0.4578, 0.37, 0.9167, 1.0, 1.0, 1.0, 1.0, 1.0, 0.9167, 1.0, 0.3333, 1.0, 0.4167, 1.0, 0.4167, 1.0, 0.3333, 1.0, 0.5833, 1.0, 0.6667, 1.0, 0.6667, 1.0, 0.5833, 1.0, 7.451e-08, 1.0, 0.08333, 1.0, 0.08333, 1.0, 7.451e-08, 1.0, 0.8333, 1.0, 0.9167, 1.0, 0.9167, 1.0, 0.8333, 1.0, 0.25, 1.0, 0.3333, 1.0, 0.3333, 1.0, 0.25, 1.0, 0.5, 1.0, 0.5833, 1.0, 0.5833, 1.0, 0.5, 1.0, 0.75, 1.0, 0.8333, 1.0, 0.8333, 1.0, 0.75, 1.0, 0.1667, 1.0, 0.25, 1.0, 0.25, 1.0, 0.1667, 1.0, 0.4167, 1.0, 0.5, 1.0, 0.5, 1.0, 0.4167, 1.0, 0.6667, 1.0, 0.75, 1.0, 0.75, 1.0, 0.6667, 1.0, 0.75, 0.5, 0.6667, 0.5, 0.6667, 0.5, 0.75, 0.5, 0.6667, 0.5, 0.5833, 0.5, 0.5833, 0.5, 0.6667, 0.5, 0.75, 0.5, 0.6667, 0.5, 0.6667, 0.5, 0.75, 0.5, 0.08333, 0.5, 7.451e-08, 0.5, 7.451e-08, 0.5, 0.08333, 0.5, 1.0, 0.5, 0.9167, 0.5, 0.9167, 0.5, 1.0, 0.5, 0.8333, 0.5, 0.75, 0.5, 0.75, 0.5, 0.8333, 0.5, 0.1667, 0.5, 0.08333, 0.5, 0.08333, 0.5, 0.1667, 0.5, 0.9167, 0.5, 0.8333, 0.5, 0.8333, 0.5, 0.9167, 0.5, 0.25, 0.5, 0.1667, 0.5, 0.1667, 0.5, 0.25, 0.5, 0.3333, 0.5, 0.25, 0.5, 0.25, 0.5, 0.3333, 0.5, 0.4167, 0.5, 0.3333, 0.5, 0.3333, 0.5, 0.4167, 0.5, 0.5, 0.5, 0.4167, 0.5, 0.4167, 0.5, 0.5, 0.5, 0.75, 0.49, 0.87, 0.4578, 0.9578, 0.37, 0.99, 0.25, 0.9578, 0.13, 0.87, 0.04215, 0.75, 0.01, 0.63, 0.04215, 0.5422, 0.13, 0.51, 0.25, 0.5422, 0.37, 0.63, 0.4578, 0.1667, 0.5, 0.08333, 0.5, 0.08333, 0.5, 0.1667, 0.5, 1.0, 0.5, 0.9167, 0.5, 0.9167, 0.5, 1.0, 0.5, 0.4167, 0.5, 0.3333, 0.5, 0.3333, 0.5, 0.4167, 0.5, 0.6667, 0.5, 0.5833, 0.5, 0.5833, 0.5, 0.6667, 0.5, 0.08333, 0.5, 7.451e-08, 0.5, 7.451e-08, 0.5, 0.08333, 0.5, 0.9167, 0.5, 0.8333, 0.5, 0.8333, 0.5, 0.9167, 0.5, 0.3333, 0.5, 0.25, 0.5, 0.25, 0.5, 0.3333, 0.5, 0.5833, 0.5, 0.5, 0.5, 0.5, 0.5, 0.5833, 0.5, 0.8333, 0.5, 0.75, 0.5, 0.75, 0.5, 0.8333, 0.5, 0.25, 0.5, 0.1667, 0.5, 0.1667, 0.5, 0.25, 0.5, 0.5, 0.5, 0.4167, 0.5, 0.4167, 0.5, 0.5, 0.5])
me_cylinder_001.use_remesh_fix_poles = True
me_cylinder_001.use_remesh_preserve_attributes = False
me_cylinder_001.use_mirror_vertex_groups = False
me_cylinder_001.update()
me_cylinder_002 = bpy.data.meshes.new('Cylinder.002')
me_cylinder_002.from_pydata([(0.0, 1.0, -0.5609), (0.0, 1.0, 1.0), (0.5, 0.866, -0.5609), (0.5, 0.866, 1.0), (0.866, 0.5, -0.5609), (0.866, 0.5, 1.0), (1.0, -3.569e-08, -0.5609), (1.0, -4.371e-08, 1.0), (0.866, -0.5, -0.5609), (0.866, -0.5, 1.0), (0.5, -0.866, -0.5609), (0.5, -0.866, 1.0), (1.51e-07, -1.0, -0.5609), (1.51e-07, -1.0, 1.0), (-0.5, -0.866, -0.5609), (-0.5, -0.866, 1.0), (-0.866, -0.5, -0.5609), (-0.866, -0.5, 1.0), (-1.0, -4.569e-07, -0.5609), (-1.0, -4.649e-07, 1.0), (-0.866, 0.5, -0.5609), (-0.866, 0.5, 1.0), (-0.5, 0.866, -0.5609), (-0.5, 0.866, 1.0), (0.2495, 0.4321, 1.115), (0.0, 0.4989, 1.115), (0.4321, 0.2495, 1.115), (0.4989, -7.944e-08, 1.115), (0.4321, -0.2495, 1.115), (0.2495, -0.4321, 1.115), (7.533e-08, -0.4989, 1.115), (-0.2495, -0.4321, 1.115), (-0.4321, -0.2495, 1.115), (-0.4989, -2.896e-07, 1.115), (-0.4321, 0.2495, 1.115), (-0.2495, 0.4321, 1.115), (0.2495, 0.4321, 0.8152), (-1.288e-09, 0.4989, 0.8152), (0.4321, 0.2495, 0.8152), (0.4989, -8.154e-08, 0.8152), (0.4321, -0.2495, 0.8152), (0.2495, -0.4321, 0.8152), (7.405e-08, -0.4989, 0.8152), (-0.2495, -0.4321, 0.8152), (-0.4321, -0.2495, 0.8152), (-0.4989, -2.917e-07, 0.8152), (-0.4321, 0.2495, 0.8152), (-0.2495, 0.4321, 0.8152), (0.1797, 0.3113, 0.8152), (1.324e-07, 0.3594, 0.8152), (0.3113, 0.1797, 0.8152), (0.3594, -9.207e-08, 0.8152), (0.3113, -0.1797, 0.8152), (0.1797, -0.3113, 0.8152), (1.866e-07, -0.3594, 0.8152), (-0.1797, -0.3113, 0.8152), (-0.3113, -0.1797, 0.8152), (-0.3594, -2.435e-07, 0.8152), (-0.3113, 0.1797, 0.8152), (-0.1797, 0.3113, 0.8152), (0.1797, 0.3113, 1.036), (1.324e-07, 0.3594, 1.036), (0.3113, 0.1797, 1.036), (0.3594, -9.207e-08, 1.036), (0.3113, -0.1797, 1.036), (0.1797, -0.3113, 1.036), (1.866e-07, -0.3594, 1.036), (-0.1797, -0.3113, 1.036), (-0.3113, -0.1797, 1.036), (-0.3594, -2.435e-07, 1.036), (-0.3113, 0.1797, 1.036), (-0.1797, 0.3113, 1.036), (0.0, 0.4534, -0.5609), (0.2267, 0.3927, -0.5609), (0.3927, 0.2267, -0.5609), (0.4534, -8.134e-08, -0.5609), (0.3927, -0.2267, -0.5609), (0.2267, -0.3927, -0.5609), (6.847e-08, -0.4534, -0.5609), (-0.2267, -0.3927, -0.5609), (-0.3927, -0.2267, -0.5609), (-0.4534, -2.723e-07, -0.5609), (-0.3927, 0.2267, -0.5609), (-0.2267, 0.3927, -0.5609), (-5.369e-10, 0.4534, -0.8154), (0.2267, 0.3927, -0.8154), (0.3927, 0.2267, -0.8154), (0.4534, -8.134e-08, -0.8154), (0.3927, -0.2267, -0.8154), (0.2267, -0.3927, -0.8154), (6.793e-08, -0.4534, -0.8154), (-0.2267, -0.3927, -0.8154), (-0.3927, -0.2267, -0.8154), (-0.4534, -2.723e-07, -0.8154), (-0.3927, 0.2267, -0.8154), (-0.2267, 0.3927, -0.8154)], [], [(0, 1, 3, 2), (2, 3, 5, 4), (4, 5, 7, 6), (6, 7, 9, 8), (8, 9, 11, 10), (10, 11, 13, 12), (12, 13, 15, 14), (14, 15, 17, 16), (16, 17, 19, 18), (18, 19, 21, 20), (19, 17, 32, 33), (20, 21, 23, 22), (22, 23, 1, 0), (10, 12, 78, 77), (32, 31, 43, 44), (17, 15, 31, 32), (15, 13, 30, 31), (13, 11, 29, 30), (11, 9, 28, 29), (9, 7, 27, 28), (1, 23, 35, 25), (3, 1, 25, 24), (7, 5, 26, 27), (23, 21, 34, 35), (5, 3, 24, 26), (21, 19, 33, 34), (36, 37, 49, 48), (29, 28, 40, 41), (25, 35, 47, 37), (26, 24, 36, 38), (33, 32, 44, 45), (30, 29, 41, 42), (27, 26, 38, 39), (34, 33, 45, 46), (31, 30, 42, 43), (28, 27, 39, 40), (35, 34, 46, 47), (24, 25, 37, 36), (59, 58, 70, 71), (44, 43, 55, 56), (41, 40, 52, 53), (37, 47, 59, 49), (38, 36, 48, 50), (45, 44, 56, 57), (42, 41, 53, 54), (39, 38, 50, 51), (46, 45, 57, 58), (43, 42, 54, 55), (40, 39, 51, 52), (47, 46, 58, 59), (60, 61, 71, 70, 69, 68, 67, 66, 65, 64, 63, 62), (48, 49, 61, 60), (56, 55, 67, 68), (53, 52, 64, 65), (49, 59, 71, 61), (50, 48, 60, 62), (57, 56, 68, 69), (54, 53, 65, 66), (51, 50, 62, 63), (58, 57, 69, 70), (55, 54, 66, 67), (52, 51, 63, 64), (75, 76, 88, 87), (8, 10, 77, 76), (6, 8, 76, 75), (22, 0, 72, 83), (0, 2, 73, 72), (4, 6, 75, 74), (20, 22, 83, 82), (2, 4, 74, 73), (18, 20, 82, 81), (16, 18, 81, 80), (14, 16, 80, 79), (12, 14, 79, 78), (84, 85, 86, 87, 88, 89, 90, 91, 92, 93, 94, 95), (82, 83, 95, 94), (72, 73, 85, 84), (79, 80, 92, 91), (76, 77, 89, 88), (83, 72, 84, 95), (73, 74, 86, 85), (80, 81, 93, 92), (77, 78, 90, 89), (74, 75, 87, 86), (81, 82, 94, 93), (78, 79, 91, 90)])
me_cylinder_002.polygons.foreach_set('use_smooth', [True] * 86)
_uv = me_cylinder_002.uv_layers.new(name='UVMap')
_uv.uv.foreach_set('vector', [1.0, 0.5, 1.0, 1.0, 0.9167, 1.0, 0.9167, 0.5, 0.9167, 0.5, 0.9167, 1.0, 0.8333, 1.0, 0.8333, 0.5, 0.8333, 0.5, 0.8333, 1.0, 0.75, 1.0, 0.75, 0.5, 0.75, 0.5, 0.75, 1.0, 0.6667, 1.0, 0.6667, 0.5, 0.6667, 0.5, 0.6667, 1.0, 0.5833, 1.0, 0.5833, 0.5, 0.5833, 0.5, 0.5833, 1.0, 0.5, 1.0, 0.5, 0.5, 0.5, 0.5, 0.5, 1.0, 0.4167, 1.0, 0.4167, 0.5, 0.4167, 0.5, 0.4167, 1.0, 0.3333, 1.0, 0.3333, 0.5, 0.3333, 0.5, 0.3333, 1.0, 0.25, 1.0, 0.25, 0.5, 0.25, 0.5, 0.25, 1.0, 0.1667, 1.0, 0.1667, 0.5, 0.25, 1.0, 0.3333, 1.0, 0.3333, 1.0, 0.25, 1.0, 0.1667, 0.5, 0.1667, 1.0, 0.08333, 1.0, 0.08333, 0.5, 0.08333, 0.5, 0.08333, 1.0, 7.451e-08, 1.0, 7.451e-08, 0.5, 0.5833, 0.5, 0.5, 0.5, 0.5, 0.5, 0.5833, 0.5, 0.3333, 1.0, 0.4167, 1.0, 0.4167, 1.0, 0.3333, 1.0, 0.3333, 1.0, 0.4167, 1.0, 0.4167, 1.0, 0.3333, 1.0, 0.4167, 1.0, 0.5, 1.0, 0.5, 1.0, 0.4167, 1.0, 0.5, 1.0, 0.5833, 1.0, 0.5833, 1.0, 0.5, 1.0, 0.5833, 1.0, 0.6667, 1.0, 0.6667, 1.0, 0.5833, 1.0, 0.6667, 1.0, 0.75, 1.0, 0.75, 1.0, 0.6667, 1.0, 7.451e-08, 1.0, 0.08333, 1.0, 0.08333, 1.0, 7.451e-08, 1.0, 0.9167, 1.0, 1.0, 1.0, 1.0, 1.0, 0.9167, 1.0, 0.75, 1.0, 0.8333, 1.0, 0.8333, 1.0, 0.75, 1.0, 0.08333, 1.0, 0.1667, 1.0, 0.1667, 1.0, 0.08333, 1.0, 0.8333, 1.0, 0.9167, 1.0, 0.9167, 1.0, 0.8333, 1.0, 0.1667, 1.0, 0.25, 1.0, 0.25, 1.0, 0.1667, 1.0, 0.9167, 1.0, 1.0, 1.0, 1.0, 1.0, 0.9167, 1.0, 0.5833, 1.0, 0.6667, 1.0, 0.6667, 1.0, 0.5833, 1.0, 7.451e-08, 1.0, 0.08333, 1.0, 0.08333, 1.0, 7.451e-08, 1.0, 0.8333, 1.0, 0.9167, 1.0, 0.9167, 1.0, 0.8333, 1.0, 0.25, 1.0, 0.3333, 1.0, 0.3333, 1.0, 0.25, 1.0, 0.5, 1.0, 0.5833, 1.0, 0.5833, 1.0, 0.5, 1.0, 0.75, 1.0, 0.8333, 1.0, 0.8333, 1.0, 0.75, 1.0, 0.1667, 1.0, 0.25, 1.0, 0.25, 1.0, 0.1667, 1.0, 0.4167, 1.0, 0.5, 1.0, 0.5, 1.0, 0.4167, 1.0, 0.6667, 1.0, 0.75, 1.0, 0.75, 1.0, 0.6667, 1.0, 0.08333, 1.0, 0.1667, 1.0, 0.1667, 1.0, 0.08333, 1.0, 0.9167, 1.0, 1.0, 1.0, 1.0, 1.0, 0.9167, 1.0, 0.08333, 1.0, 0.1667, 1.0, 0.1667, 1.0, 0.08333, 1.0, 0.3333, 1.0, 0.4167, 1.0, 0.4167, 1.0, 0.3333, 1.0, 0.5833, 1.0, 0.6667, 1.0, 0.6667, 1.0, 0.5833, 1.0, 7.451e-08, 1.0, 0.08333, 1.0, 0.08333, 1.0, 7.451e-08, 1.0, 0.8333, 1.0, 0.9167, 1.0, 0.9167, 1.0, 0.8333, 1.0, 0.25, 1.0, 0.3333, 1.0, 0.3333, 1.0, 0.25, 1.0, 0.5, 1.0, 0.5833, 1.0, 0.5833, 1.0, 0.5, 1.0, 0.75, 1.0, 0.8333, 1.0, 0.8333, 1.0, 0.75, 1.0, 0.1667, 1.0, 0.25, 1.0, 0.25, 1.0, 0.1667, 1.0, 0.4167, 1.0, 0.5, 1.0, 0.5, 1.0, 0.4167, 1.0, 0.6667, 1.0, 0.75, 1.0, 0.75, 1.0, 0.6667, 1.0, 0.08333, 1.0, 0.1667, 1.0, 0.1667, 1.0, 0.08333, 1.0, 0.37, 0.4578, 0.25, 0.49, 0.13, 0.4578, 0.04215, 0.37, 0.01, 0.25, 0.04215, 0.13, 0.13, 0.04215, 0.25, 0.01, 0.37, 0.04215, 0.4578, 0.13, 0.49, 0.25, 0.4578, 0.37, 0.9167, 1.0, 1.0, 1.0, 1.0, 1.0, 0.9167, 1.0, 0.3333, 1.0, 0.4167, 1.0, 0.4167, 1.0, 0.3333, 1.0, 0.5833, 1.0, 0.6667, 1.0, 0.6667, 1.0, 0.5833, 1.0, 7.451e-08, 1.0, 0.08333, 1.0, 0.08333, 1.0, 7.451e-08, 1.0, 0.8333, 1.0, 0.9167, 1.0, 0.9167, 1.0, 0.8333, 1.0, 0.25, 1.0, 0.3333, 1.0, 0.3333, 1.0, 0.25, 1.0, 0.5, 1.0, 0.5833, 1.0, 0.5833, 1.0, 0.5, 1.0, 0.75, 1.0, 0.8333, 1.0, 0.8333, 1.0, 0.75, 1.0, 0.1667, 1.0, 0.25, 1.0, 0.25, 1.0, 0.1667, 1.0, 0.4167, 1.0, 0.5, 1.0, 0.5, 1.0, 0.4167, 1.0, 0.6667, 1.0, 0.75, 1.0, 0.75, 1.0, 0.6667, 1.0, 0.75, 0.5, 0.6667, 0.5, 0.6667, 0.5, 0.75, 0.5, 0.6667, 0.5, 0.5833, 0.5, 0.5833, 0.5, 0.6667, 0.5, 0.75, 0.5, 0.6667, 0.5, 0.6667, 0.5, 0.75, 0.5, 0.08333, 0.5, 7.451e-08, 0.5, 7.451e-08, 0.5, 0.08333, 0.5, 1.0, 0.5, 0.9167, 0.5, 0.9167, 0.5, 1.0, 0.5, 0.8333, 0.5, 0.75, 0.5, 0.75, 0.5, 0.8333, 0.5, 0.1667, 0.5, 0.08333, 0.5, 0.08333, 0.5, 0.1667, 0.5, 0.9167, 0.5, 0.8333, 0.5, 0.8333, 0.5, 0.9167, 0.5, 0.25, 0.5, 0.1667, 0.5, 0.1667, 0.5, 0.25, 0.5, 0.3333, 0.5, 0.25, 0.5, 0.25, 0.5, 0.3333, 0.5, 0.4167, 0.5, 0.3333, 0.5, 0.3333, 0.5, 0.4167, 0.5, 0.5, 0.5, 0.4167, 0.5, 0.4167, 0.5, 0.5, 0.5, 0.75, 0.49, 0.87, 0.4578, 0.9578, 0.37, 0.99, 0.25, 0.9578, 0.13, 0.87, 0.04215, 0.75, 0.01, 0.63, 0.04215, 0.5422, 0.13, 0.51, 0.25, 0.5422, 0.37, 0.63, 0.4578, 0.1667, 0.5, 0.08333, 0.5, 0.08333, 0.5, 0.1667, 0.5, 1.0, 0.5, 0.9167, 0.5, 0.9167, 0.5, 1.0, 0.5, 0.4167, 0.5, 0.3333, 0.5, 0.3333, 0.5, 0.4167, 0.5, 0.6667, 0.5, 0.5833, 0.5, 0.5833, 0.5, 0.6667, 0.5, 0.08333, 0.5, 7.451e-08, 0.5, 7.451e-08, 0.5, 0.08333, 0.5, 0.9167, 0.5, 0.8333, 0.5, 0.8333, 0.5, 0.9167, 0.5, 0.3333, 0.5, 0.25, 0.5, 0.25, 0.5, 0.3333, 0.5, 0.5833, 0.5, 0.5, 0.5, 0.5, 0.5, 0.5833, 0.5, 0.8333, 0.5, 0.75, 0.5, 0.75, 0.5, 0.8333, 0.5, 0.25, 0.5, 0.1667, 0.5, 0.1667, 0.5, 0.25, 0.5, 0.5, 0.5, 0.4167, 0.5, 0.4167, 0.5, 0.5, 0.5])
me_cylinder_002.use_remesh_fix_poles = True
me_cylinder_002.use_remesh_preserve_attributes = False
me_cylinder_002.use_mirror_vertex_groups = False
me_cylinder_002.update()
me_cylinder_003 = bpy.data.meshes.new('Cylinder.003')
me_cylinder_003.from_pydata([(0.0, 1.0, -0.5609), (0.0, 1.0, 1.0), (0.5, 0.866, -0.5609), (0.5, 0.866, 1.0), (0.866, 0.5, -0.5609), (0.866, 0.5, 1.0), (1.0, -3.569e-08, -0.5609), (1.0, -4.371e-08, 1.0), (0.866, -0.5, -0.5609), (0.866, -0.5, 1.0), (0.5, -0.866, -0.5609), (0.5, -0.866, 1.0), (1.51e-07, -1.0, -0.5609), (1.51e-07, -1.0, 1.0), (-0.5, -0.866, -0.5609), (-0.5, -0.866, 1.0), (-0.866, -0.5, -0.5609), (-0.866, -0.5, 1.0), (-1.0, -4.569e-07, -0.5609), (-1.0, -4.649e-07, 1.0), (-0.866, 0.5, -0.5609), (-0.866, 0.5, 1.0), (-0.5, 0.866, -0.5609), (-0.5, 0.866, 1.0), (0.2495, 0.4321, 1.115), (0.0, 0.4989, 1.115), (0.4321, 0.2495, 1.115), (0.4989, -7.944e-08, 1.115), (0.4321, -0.2495, 1.115), (0.2495, -0.4321, 1.115), (7.533e-08, -0.4989, 1.115), (-0.2495, -0.4321, 1.115), (-0.4321, -0.2495, 1.115), (-0.4989, -2.896e-07, 1.115), (-0.4321, 0.2495, 1.115), (-0.2495, 0.4321, 1.115), (0.2495, 0.4321, 0.8152), (-1.288e-09, 0.4989, 0.8152), (0.4321, 0.2495, 0.8152), (0.4989, -8.154e-08, 0.8152), (0.4321, -0.2495, 0.8152), (0.2495, -0.4321, 0.8152), (7.405e-08, -0.4989, 0.8152), (-0.2495, -0.4321, 0.8152), (-0.4321, -0.2495, 0.8152), (-0.4989, -2.917e-07, 0.8152), (-0.4321, 0.2495, 0.8152), (-0.2495, 0.4321, 0.8152), (0.1797, 0.3113, 0.8152), (1.324e-07, 0.3594, 0.8152), (0.3113, 0.1797, 0.8152), (0.3594, -9.207e-08, 0.8152), (0.3113, -0.1797, 0.8152), (0.1797, -0.3113, 0.8152), (1.866e-07, -0.3594, 0.8152), (-0.1797, -0.3113, 0.8152), (-0.3113, -0.1797, 0.8152), (-0.3594, -2.435e-07, 0.8152), (-0.3113, 0.1797, 0.8152), (-0.1797, 0.3113, 0.8152), (0.1797, 0.3113, 1.036), (1.324e-07, 0.3594, 1.036), (0.3113, 0.1797, 1.036), (0.3594, -9.207e-08, 1.036), (0.3113, -0.1797, 1.036), (0.1797, -0.3113, 1.036), (1.866e-07, -0.3594, 1.036), (-0.1797, -0.3113, 1.036), (-0.3113, -0.1797, 1.036), (-0.3594, -2.435e-07, 1.036), (-0.3113, 0.1797, 1.036), (-0.1797, 0.3113, 1.036), (0.0, 0.4534, -0.5609), (0.2267, 0.3927, -0.5609), (0.3927, 0.2267, -0.5609), (0.4534, -8.134e-08, -0.5609), (0.3927, -0.2267, -0.5609), (0.2267, -0.3927, -0.5609), (6.847e-08, -0.4534, -0.5609), (-0.2267, -0.3927, -0.5609), (-0.3927, -0.2267, -0.5609), (-0.4534, -2.723e-07, -0.5609), (-0.3927, 0.2267, -0.5609), (-0.2267, 0.3927, -0.5609), (-5.369e-10, 0.4534, -0.8154), (0.2267, 0.3927, -0.8154), (0.3927, 0.2267, -0.8154), (0.4534, -8.134e-08, -0.8154), (0.3927, -0.2267, -0.8154), (0.2267, -0.3927, -0.8154), (6.793e-08, -0.4534, -0.8154), (-0.2267, -0.3927, -0.8154), (-0.3927, -0.2267, -0.8154), (-0.4534, -2.723e-07, -0.8154), (-0.3927, 0.2267, -0.8154), (-0.2267, 0.3927, -0.8154)], [], [(0, 1, 3, 2), (2, 3, 5, 4), (4, 5, 7, 6), (6, 7, 9, 8), (8, 9, 11, 10), (10, 11, 13, 12), (12, 13, 15, 14), (14, 15, 17, 16), (16, 17, 19, 18), (18, 19, 21, 20), (19, 17, 32, 33), (20, 21, 23, 22), (22, 23, 1, 0), (10, 12, 78, 77), (32, 31, 43, 44), (17, 15, 31, 32), (15, 13, 30, 31), (13, 11, 29, 30), (11, 9, 28, 29), (9, 7, 27, 28), (1, 23, 35, 25), (3, 1, 25, 24), (7, 5, 26, 27), (23, 21, 34, 35), (5, 3, 24, 26), (21, 19, 33, 34), (36, 37, 49, 48), (29, 28, 40, 41), (25, 35, 47, 37), (26, 24, 36, 38), (33, 32, 44, 45), (30, 29, 41, 42), (27, 26, 38, 39), (34, 33, 45, 46), (31, 30, 42, 43), (28, 27, 39, 40), (35, 34, 46, 47), (24, 25, 37, 36), (59, 58, 70, 71), (44, 43, 55, 56), (41, 40, 52, 53), (37, 47, 59, 49), (38, 36, 48, 50), (45, 44, 56, 57), (42, 41, 53, 54), (39, 38, 50, 51), (46, 45, 57, 58), (43, 42, 54, 55), (40, 39, 51, 52), (47, 46, 58, 59), (60, 61, 71, 70, 69, 68, 67, 66, 65, 64, 63, 62), (48, 49, 61, 60), (56, 55, 67, 68), (53, 52, 64, 65), (49, 59, 71, 61), (50, 48, 60, 62), (57, 56, 68, 69), (54, 53, 65, 66), (51, 50, 62, 63), (58, 57, 69, 70), (55, 54, 66, 67), (52, 51, 63, 64), (75, 76, 88, 87), (8, 10, 77, 76), (6, 8, 76, 75), (22, 0, 72, 83), (0, 2, 73, 72), (4, 6, 75, 74), (20, 22, 83, 82), (2, 4, 74, 73), (18, 20, 82, 81), (16, 18, 81, 80), (14, 16, 80, 79), (12, 14, 79, 78), (84, 85, 86, 87, 88, 89, 90, 91, 92, 93, 94, 95), (82, 83, 95, 94), (72, 73, 85, 84), (79, 80, 92, 91), (76, 77, 89, 88), (83, 72, 84, 95), (73, 74, 86, 85), (80, 81, 93, 92), (77, 78, 90, 89), (74, 75, 87, 86), (81, 82, 94, 93), (78, 79, 91, 90)])
me_cylinder_003.polygons.foreach_set('use_smooth', [True] * 86)
_uv = me_cylinder_003.uv_layers.new(name='UVMap')
_uv.uv.foreach_set('vector', [1.0, 0.5, 1.0, 1.0, 0.9167, 1.0, 0.9167, 0.5, 0.9167, 0.5, 0.9167, 1.0, 0.8333, 1.0, 0.8333, 0.5, 0.8333, 0.5, 0.8333, 1.0, 0.75, 1.0, 0.75, 0.5, 0.75, 0.5, 0.75, 1.0, 0.6667, 1.0, 0.6667, 0.5, 0.6667, 0.5, 0.6667, 1.0, 0.5833, 1.0, 0.5833, 0.5, 0.5833, 0.5, 0.5833, 1.0, 0.5, 1.0, 0.5, 0.5, 0.5, 0.5, 0.5, 1.0, 0.4167, 1.0, 0.4167, 0.5, 0.4167, 0.5, 0.4167, 1.0, 0.3333, 1.0, 0.3333, 0.5, 0.3333, 0.5, 0.3333, 1.0, 0.25, 1.0, 0.25, 0.5, 0.25, 0.5, 0.25, 1.0, 0.1667, 1.0, 0.1667, 0.5, 0.25, 1.0, 0.3333, 1.0, 0.3333, 1.0, 0.25, 1.0, 0.1667, 0.5, 0.1667, 1.0, 0.08333, 1.0, 0.08333, 0.5, 0.08333, 0.5, 0.08333, 1.0, 7.451e-08, 1.0, 7.451e-08, 0.5, 0.5833, 0.5, 0.5, 0.5, 0.5, 0.5, 0.5833, 0.5, 0.3333, 1.0, 0.4167, 1.0, 0.4167, 1.0, 0.3333, 1.0, 0.3333, 1.0, 0.4167, 1.0, 0.4167, 1.0, 0.3333, 1.0, 0.4167, 1.0, 0.5, 1.0, 0.5, 1.0, 0.4167, 1.0, 0.5, 1.0, 0.5833, 1.0, 0.5833, 1.0, 0.5, 1.0, 0.5833, 1.0, 0.6667, 1.0, 0.6667, 1.0, 0.5833, 1.0, 0.6667, 1.0, 0.75, 1.0, 0.75, 1.0, 0.6667, 1.0, 7.451e-08, 1.0, 0.08333, 1.0, 0.08333, 1.0, 7.451e-08, 1.0, 0.9167, 1.0, 1.0, 1.0, 1.0, 1.0, 0.9167, 1.0, 0.75, 1.0, 0.8333, 1.0, 0.8333, 1.0, 0.75, 1.0, 0.08333, 1.0, 0.1667, 1.0, 0.1667, 1.0, 0.08333, 1.0, 0.8333, 1.0, 0.9167, 1.0, 0.9167, 1.0, 0.8333, 1.0, 0.1667, 1.0, 0.25, 1.0, 0.25, 1.0, 0.1667, 1.0, 0.9167, 1.0, 1.0, 1.0, 1.0, 1.0, 0.9167, 1.0, 0.5833, 1.0, 0.6667, 1.0, 0.6667, 1.0, 0.5833, 1.0, 7.451e-08, 1.0, 0.08333, 1.0, 0.08333, 1.0, 7.451e-08, 1.0, 0.8333, 1.0, 0.9167, 1.0, 0.9167, 1.0, 0.8333, 1.0, 0.25, 1.0, 0.3333, 1.0, 0.3333, 1.0, 0.25, 1.0, 0.5, 1.0, 0.5833, 1.0, 0.5833, 1.0, 0.5, 1.0, 0.75, 1.0, 0.8333, 1.0, 0.8333, 1.0, 0.75, 1.0, 0.1667, 1.0, 0.25, 1.0, 0.25, 1.0, 0.1667, 1.0, 0.4167, 1.0, 0.5, 1.0, 0.5, 1.0, 0.4167, 1.0, 0.6667, 1.0, 0.75, 1.0, 0.75, 1.0, 0.6667, 1.0, 0.08333, 1.0, 0.1667, 1.0, 0.1667, 1.0, 0.08333, 1.0, 0.9167, 1.0, 1.0, 1.0, 1.0, 1.0, 0.9167, 1.0, 0.08333, 1.0, 0.1667, 1.0, 0.1667, 1.0, 0.08333, 1.0, 0.3333, 1.0, 0.4167, 1.0, 0.4167, 1.0, 0.3333, 1.0, 0.5833, 1.0, 0.6667, 1.0, 0.6667, 1.0, 0.5833, 1.0, 7.451e-08, 1.0, 0.08333, 1.0, 0.08333, 1.0, 7.451e-08, 1.0, 0.8333, 1.0, 0.9167, 1.0, 0.9167, 1.0, 0.8333, 1.0, 0.25, 1.0, 0.3333, 1.0, 0.3333, 1.0, 0.25, 1.0, 0.5, 1.0, 0.5833, 1.0, 0.5833, 1.0, 0.5, 1.0, 0.75, 1.0, 0.8333, 1.0, 0.8333, 1.0, 0.75, 1.0, 0.1667, 1.0, 0.25, 1.0, 0.25, 1.0, 0.1667, 1.0, 0.4167, 1.0, 0.5, 1.0, 0.5, 1.0, 0.4167, 1.0, 0.6667, 1.0, 0.75, 1.0, 0.75, 1.0, 0.6667, 1.0, 0.08333, 1.0, 0.1667, 1.0, 0.1667, 1.0, 0.08333, 1.0, 0.37, 0.4578, 0.25, 0.49, 0.13, 0.4578, 0.04215, 0.37, 0.01, 0.25, 0.04215, 0.13, 0.13, 0.04215, 0.25, 0.01, 0.37, 0.04215, 0.4578, 0.13, 0.49, 0.25, 0.4578, 0.37, 0.9167, 1.0, 1.0, 1.0, 1.0, 1.0, 0.9167, 1.0, 0.3333, 1.0, 0.4167, 1.0, 0.4167, 1.0, 0.3333, 1.0, 0.5833, 1.0, 0.6667, 1.0, 0.6667, 1.0, 0.5833, 1.0, 7.451e-08, 1.0, 0.08333, 1.0, 0.08333, 1.0, 7.451e-08, 1.0, 0.8333, 1.0, 0.9167, 1.0, 0.9167, 1.0, 0.8333, 1.0, 0.25, 1.0, 0.3333, 1.0, 0.3333, 1.0, 0.25, 1.0, 0.5, 1.0, 0.5833, 1.0, 0.5833, 1.0, 0.5, 1.0, 0.75, 1.0, 0.8333, 1.0, 0.8333, 1.0, 0.75, 1.0, 0.1667, 1.0, 0.25, 1.0, 0.25, 1.0, 0.1667, 1.0, 0.4167, 1.0, 0.5, 1.0, 0.5, 1.0, 0.4167, 1.0, 0.6667, 1.0, 0.75, 1.0, 0.75, 1.0, 0.6667, 1.0, 0.75, 0.5, 0.6667, 0.5, 0.6667, 0.5, 0.75, 0.5, 0.6667, 0.5, 0.5833, 0.5, 0.5833, 0.5, 0.6667, 0.5, 0.75, 0.5, 0.6667, 0.5, 0.6667, 0.5, 0.75, 0.5, 0.08333, 0.5, 7.451e-08, 0.5, 7.451e-08, 0.5, 0.08333, 0.5, 1.0, 0.5, 0.9167, 0.5, 0.9167, 0.5, 1.0, 0.5, 0.8333, 0.5, 0.75, 0.5, 0.75, 0.5, 0.8333, 0.5, 0.1667, 0.5, 0.08333, 0.5, 0.08333, 0.5, 0.1667, 0.5, 0.9167, 0.5, 0.8333, 0.5, 0.8333, 0.5, 0.9167, 0.5, 0.25, 0.5, 0.1667, 0.5, 0.1667, 0.5, 0.25, 0.5, 0.3333, 0.5, 0.25, 0.5, 0.25, 0.5, 0.3333, 0.5, 0.4167, 0.5, 0.3333, 0.5, 0.3333, 0.5, 0.4167, 0.5, 0.5, 0.5, 0.4167, 0.5, 0.4167, 0.5, 0.5, 0.5, 0.75, 0.49, 0.87, 0.4578, 0.9578, 0.37, 0.99, 0.25, 0.9578, 0.13, 0.87, 0.04215, 0.75, 0.01, 0.63, 0.04215, 0.5422, 0.13, 0.51, 0.25, 0.5422, 0.37, 0.63, 0.4578, 0.1667, 0.5, 0.08333, 0.5, 0.08333, 0.5, 0.1667, 0.5, 1.0, 0.5, 0.9167, 0.5, 0.9167, 0.5, 1.0, 0.5, 0.4167, 0.5, 0.3333, 0.5, 0.3333, 0.5, 0.4167, 0.5, 0.6667, 0.5, 0.5833, 0.5, 0.5833, 0.5, 0.6667, 0.5, 0.08333, 0.5, 7.451e-08, 0.5, 7.451e-08, 0.5, 0.08333, 0.5, 0.9167, 0.5, 0.8333, 0.5, 0.8333, 0.5, 0.9167, 0.5, 0.3333, 0.5, 0.25, 0.5, 0.25, 0.5, 0.3333, 0.5, 0.5833, 0.5, 0.5, 0.5, 0.5, 0.5, 0.5833, 0.5, 0.8333, 0.5, 0.75, 0.5, 0.75, 0.5, 0.8333, 0.5, 0.25, 0.5, 0.1667, 0.5, 0.1667, 0.5, 0.25, 0.5, 0.5, 0.5, 0.4167, 0.5, 0.4167, 0.5, 0.5, 0.5])
me_cylinder_003.use_remesh_fix_poles = True
me_cylinder_003.use_remesh_preserve_attributes = False
me_cylinder_003.use_mirror_vertex_groups = False
me_cylinder_003.update()
me_cube_008 = bpy.data.meshes.new('Cube.008')
me_cube_008.from_pydata([(-1.0, -1.0, -1.0), (-1.0, -1.0, 1.0), (-1.0, 1.0, -1.0), (-1.0, 1.0, 1.0), (1.0, -1.0, -1.0), (1.0, -1.0, 1.0), (1.0, 1.0, -1.0), (1.0, 1.0, 1.0)], [], [(0, 1, 3, 2), (2, 3, 7, 6), (6, 7, 5, 4), (4, 5, 1, 0), (2, 6, 4, 0), (7, 3, 1, 5)])
_uv = me_cube_008.uv_layers.new(name='UVMap')
_uv.uv.foreach_set('vector', [0.375, 0.0, 0.625, 0.0, 0.625, 0.25, 0.375, 0.25, 0.375, 0.25, 0.625, 0.25, 0.625, 0.5, 0.375, 0.5, 0.375, 0.5, 0.625, 0.5, 0.625, 0.75, 0.375, 0.75, 0.375, 0.75, 0.625, 0.75, 0.625, 1.0, 0.375, 1.0, 0.125, 0.5, 0.375, 0.5, 0.375, 0.75, 0.125, 0.75, 0.625, 0.5, 0.875, 0.5, 0.875, 0.75, 0.625, 0.75])
me_cube_008.use_remesh_fix_poles = True
me_cube_008.use_remesh_preserve_attributes = False
me_cube_008.use_mirror_vertex_groups = False
me_cube_008.update()
me_cube_009 = bpy.data.meshes.new('Cube.009')
me_cube_009.from_pydata([(-1.0, -1.0, -1.0), (-1.0, -1.0, 1.0), (-1.0, 1.0, -1.0), (-1.0, 1.0, 1.0), (1.0, -1.0, -1.0), (1.0, -1.0, 1.0), (1.0, 1.0, -1.0), (1.0, 1.0, 1.0)], [], [(0, 1, 3, 2), (2, 3, 7, 6), (6, 7, 5, 4), (4, 5, 1, 0), (2, 6, 4, 0), (7, 3, 1, 5)])
_uv = me_cube_009.uv_layers.new(name='UVMap')
_uv.uv.foreach_set('vector', [0.375, 0.0, 0.625, 0.0, 0.625, 0.25, 0.375, 0.25, 0.375, 0.25, 0.625, 0.25, 0.625, 0.5, 0.375, 0.5, 0.375, 0.5, 0.625, 0.5, 0.625, 0.75, 0.375, 0.75, 0.375, 0.75, 0.625, 0.75, 0.625, 1.0, 0.375, 1.0, 0.125, 0.5, 0.375, 0.5, 0.375, 0.75, 0.125, 0.75, 0.625, 0.5, 0.875, 0.5, 0.875, 0.75, 0.625, 0.75])
me_cube_009.use_remesh_fix_poles = True
me_cube_009.use_remesh_preserve_attributes = False
me_cube_009.use_mirror_vertex_groups = False
me_cube_009.update()
me_cube_010 = bpy.data.meshes.new('Cube.010')
me_cube_010.from_pydata([(-1.0, -1.0, -1.0), (-1.0, -1.0, 1.0), (-1.0, 1.0, -1.0), (-1.0, 1.0, 1.0), (1.0, -1.0, -1.0), (1.0, -1.0, 1.0), (1.0, 1.0, -1.0), (1.0, 1.0, 1.0)], [], [(0, 1, 3, 2), (2, 3, 7, 6), (6, 7, 5, 4), (4, 5, 1, 0), (2, 6, 4, 0), (7, 3, 1, 5)])
_uv = me_cube_010.uv_layers.new(name='UVMap')
_uv.uv.foreach_set('vector', [0.375, 0.0, 0.625, 0.0, 0.625, 0.25, 0.375, 0.25, 0.375, 0.25, 0.625, 0.25, 0.625, 0.5, 0.375, 0.5, 0.375, 0.5, 0.625, 0.5, 0.625, 0.75, 0.375, 0.75, 0.375, 0.75, 0.625, 0.75, 0.625, 1.0, 0.375, 1.0, 0.125, 0.5, 0.375, 0.5, 0.375, 0.75, 0.125, 0.75, 0.625, 0.5, 0.875, 0.5, 0.875, 0.75, 0.625, 0.75])
me_cube_010.use_remesh_fix_poles = True
me_cube_010.use_remesh_preserve_attributes = False
me_cube_010.use_mirror_vertex_groups = False
me_cube_010.update()
me_cube_011 = bpy.data.meshes.new('Cube.011')
me_cube_011.from_pydata([(-1.0, -1.0, -1.0), (-1.0, -1.0, 1.0), (-1.0, 1.0, -1.0), (-1.0, 1.0, 1.0), (1.0, -1.0, -1.0), (1.0, -1.0, 1.0), (1.0, 1.0, -1.0), (1.0, 1.0, 1.0)], [], [(0, 1, 3, 2), (2, 3, 7, 6), (6, 7, 5, 4), (4, 5, 1, 0), (2, 6, 4, 0), (7, 3, 1, 5)])
_uv = me_cube_011.uv_layers.new(name='UVMap')
_uv.uv.foreach_set('vector', [0.375, 0.0, 0.625, 0.0, 0.625, 0.25, 0.375, 0.25, 0.375, 0.25, 0.625, 0.25, 0.625, 0.5, 0.375, 0.5, 0.375, 0.5, 0.625, 0.5, 0.625, 0.75, 0.375, 0.75, 0.375, 0.75, 0.625, 0.75, 0.625, 1.0, 0.375, 1.0, 0.125, 0.5, 0.375, 0.5, 0.375, 0.75, 0.125, 0.75, 0.625, 0.5, 0.875, 0.5, 0.875, 0.75, 0.625, 0.75])
me_cube_011.use_remesh_fix_poles = True
me_cube_011.use_remesh_preserve_attributes = False
me_cube_011.use_mirror_vertex_groups = False
me_cube_011.update()
me_cube_012 = bpy.data.meshes.new('Cube.012')
me_cube_012.from_pydata([(-1.047, -0.9512, -1.0), (-1.047, -0.9512, 1.0), (-0.9512, 1.047, -1.0), (-0.9512, 1.047, 1.0), (0.9512, -1.047, -1.0), (0.9512, -1.047, 1.0), (1.047, 0.9512, -1.0), (1.047, 0.9512, 1.0)], [], [(0, 1, 3, 2), (2, 3, 7, 6), (6, 7, 5, 4), (4, 5, 1, 0), (2, 6, 4, 0), (7, 3, 1, 5)])
_uv = me_cube_012.uv_layers.new(name='UVMap')
_uv.uv.foreach_set('vector', [0.375, 0.0, 0.625, 0.0, 0.625, 0.25, 0.375, 0.25, 0.375, 0.25, 0.625, 0.25, 0.625, 0.5, 0.375, 0.5, 0.375, 0.5, 0.625, 0.5, 0.625, 0.75, 0.375, 0.75, 0.375, 0.75, 0.625, 0.75, 0.625, 1.0, 0.375, 1.0, 0.125, 0.5, 0.375, 0.5, 0.375, 0.75, 0.125, 0.75, 0.625, 0.5, 0.875, 0.5, 0.875, 0.75, 0.625, 0.75])
me_cube_012.use_remesh_fix_poles = True
me_cube_012.use_remesh_preserve_attributes = False
me_cube_012.use_mirror_vertex_groups = False
me_cube_012.update()
me_cube_013 = bpy.data.meshes.new('Cube.013')
me_cube_013.from_pydata([(-1.047, -0.9512, -1.0), (-1.047, -0.9512, 1.0), (-0.9512, 1.047, -1.0), (-0.9512, 1.047, 1.0), (0.9512, -1.047, -1.0), (0.9512, -1.047, 1.0), (1.047, 0.9512, -1.0), (1.047, 0.9512, 1.0)], [], [(0, 1, 3, 2), (2, 3, 7, 6), (6, 7, 5, 4), (4, 5, 1, 0), (2, 6, 4, 0), (7, 3, 1, 5)])
_uv = me_cube_013.uv_layers.new(name='UVMap')
_uv.uv.foreach_set('vector', [0.375, 0.0, 0.625, 0.0, 0.625, 0.25, 0.375, 0.25, 0.375, 0.25, 0.625, 0.25, 0.625, 0.5, 0.375, 0.5, 0.375, 0.5, 0.625, 0.5, 0.625, 0.75, 0.375, 0.75, 0.375, 0.75, 0.625, 0.75, 0.625, 1.0, 0.375, 1.0, 0.125, 0.5, 0.375, 0.5, 0.375, 0.75, 0.125, 0.75, 0.625, 0.5, 0.875, 0.5, 0.875, 0.75, 0.625, 0.75])
me_cube_013.use_remesh_fix_poles = True
me_cube_013.use_remesh_preserve_attributes = False
me_cube_013.use_mirror_vertex_groups = False
me_cube_013.update()
me_cube_014 = bpy.data.meshes.new('Cube.014')
me_cube_014.from_pydata([(-1.598, -1.215, -1.0), (-1.598, -1.215, 1.0), (-0.9835, 2.588, -1.0), (-0.9835, 2.588, 1.0), (0.375, -0.8863, -1.0), (0.375, -0.8863, 1.0), (0.9835, 2.226, -1.0), (0.9835, 2.226, 1.0), (-0.421, -8.284, -0.9838), (-0.3706, -8.587, 1.0), (1.552, -7.955, -0.9838), (1.602, -8.259, 1.0), (-1.526, -1.646, 2.957), (0.4467, -1.317, 2.957), (-0.4051, -8.38, 2.925), (1.568, -8.051, 2.925), (0.4866, -1.557, 0.9963), (0.4866, -1.557, -0.5617), (1.49, -7.583, 0.9963), (1.449, -7.335, -0.5491), (1.462, -7.414, 2.496), (0.5452, -1.909, 2.521), (0.1896, -1.606, 0.9963), (0.1896, -1.606, -0.5617), (1.193, -7.633, 0.9963), (1.152, -7.385, -0.5491), (1.165, -7.463, 2.496), (0.2482, -1.958, 2.521)], [], [(0, 1, 3, 2), (2, 3, 7, 6), (6, 7, 5, 4), (1, 0, 8, 9), (2, 6, 4, 0), (7, 3, 1, 5), (10, 11, 9, 8), (0, 4, 10, 8), (11, 10, 19, 18), (5, 13, 21, 16), (13, 12, 14, 15), (1, 9, 14, 12), (9, 11, 15, 14), (5, 1, 12, 13), (17, 16, 22, 23), (19, 17, 23, 25), (4, 5, 16, 17), (10, 4, 17, 19), (15, 11, 18, 20), (13, 15, 20, 21), (24, 22, 27, 26), (23, 22, 24, 25), (16, 21, 27, 22), (18, 19, 25, 24), (20, 18, 24, 26), (21, 20, 26, 27)])
me_cube_014.polygons.foreach_set('use_smooth', [True] * 26)
_uv = me_cube_014.uv_layers.new(name='UVMap')
_uv.uv.foreach_set('vector', [0.375, 0.0, 0.625, 0.0, 0.625, 0.25, 0.375, 0.25, 0.375, 0.25, 0.625, 0.25, 0.625, 0.5, 0.375, 0.5, 0.375, 0.5, 0.625, 0.5, 0.625, 0.75, 0.375, 0.75, 0.625, 0.0, 0.375, 0.0, 0.375, 0.0, 0.625, 0.0, 0.125, 0.5, 0.375, 0.5, 0.375, 0.75, 0.125, 0.75, 0.625, 0.5, 0.875, 0.5, 0.875, 0.75, 0.625, 0.75, 0.375, 0.75, 0.625, 0.75, 0.625, 1.0, 0.375, 1.0, 0.125, 0.75, 0.375, 0.75, 0.375, 0.75, 0.125, 0.75, 0.625, 0.75, 0.375, 0.75, 0.375, 0.75, 0.625, 0.75, 0.625, 0.75, 0.625, 0.75, 0.625, 0.75, 0.625, 0.75, 0.625, 0.75, 0.875, 0.75, 0.875, 0.75, 0.625, 0.75, 0.625, 0.0, 0.625, 0.0, 0.625, 0.0, 0.625, 0.0, 0.625, 1.0, 0.625, 0.75, 0.625, 0.75, 0.625, 1.0, 0.625, 0.75, 0.875, 0.75, 0.875, 0.75, 0.625, 0.75, 0.375, 0.75, 0.625, 0.75, 0.625, 0.75, 0.375, 0.75, 0.375, 0.75, 0.375, 0.75, 0.375, 0.75, 0.375, 0.75, 0.375, 0.75, 0.625, 0.75, 0.625, 0.75, 0.375, 0.75, 0.375, 0.75, 0.375, 0.75, 0.375, 0.75, 0.375, 0.75, 0.625, 0.75, 0.625, 0.75, 0.625, 0.75, 0.625, 0.75, 0.625, 0.75, 0.625, 0.75, 0.625, 0.75, 0.625, 0.75, 0.625, 0.75, 0.625, 0.75, 0.625, 0.75, 0.625, 0.75, 0.375, 0.75, 0.625, 0.75, 0.625, 0.75, 0.375, 0.75, 0.625, 0.75, 0.625, 0.75, 0.625, 0.75, 0.625, 0.75, 0.625, 0.75, 0.375, 0.75, 0.375, 0.75, 0.625, 0.75, 0.625, 0.75, 0.625, 0.75, 0.625, 0.75, 0.625, 0.75, 0.625, 0.75, 0.625, 0.75, 0.625, 0.75, 0.625, 0.75])
me_cube_014.use_remesh_fix_poles = True
me_cube_014.use_remesh_preserve_attributes = False
me_cube_014.use_mirror_vertex_groups = False
me_cube_014.update()
me_cube_015 = bpy.data.meshes.new('Cube.015')
me_cube_015.from_pydata([(-1.243, -1.576, -1.0), (-1.243, -1.576, 1.0), (-1.6, 2.26, -1.0), (-1.6, 2.26, 1.0), (0.585, -0.7642, -1.0), (0.585, -0.7642, 1.0), (0.3947, 2.402, -1.0), (0.3947, 2.402, 1.0), (1.667, -8.125, -0.9838), (1.791, -8.406, 1.0), (3.494, -7.313, -0.9838), (3.619, -7.594, 1.0), (-1.065, -1.975, 2.957), (0.7623, -1.163, 2.957), (1.706, -8.214, 2.925), (3.534, -7.402, 2.925), (0.8609, -1.385, 0.9963), (0.8609, -1.385, -0.5617), (3.341, -6.969, 0.9963), (3.239, -6.739, -0.5491), (3.271, -6.811, 2.496), (1.006, -1.712, 2.521), (0.5858, -1.508, 0.9963), (0.5858, -1.508, -0.5617), (3.066, -7.091, 0.9963), (2.964, -6.861, -0.5491), (2.996, -6.934, 2.496), (0.7307, -1.834, 2.521)], [], [(0, 1, 3, 2), (2, 3, 7, 6), (6, 7, 5, 4), (1, 0, 8, 9), (2, 6, 4, 0), (7, 3, 1, 5), (10, 11, 9, 8), (0, 4, 10, 8), (11, 10, 19, 18), (5, 13, 21, 16), (13, 12, 14, 15), (1, 9, 14, 12), (9, 11, 15, 14), (5, 1, 12, 13), (17, 16, 22, 23), (19, 17, 23, 25), (4, 5, 16, 17), (10, 4, 17, 19), (15, 11, 18, 20), (13, 15, 20, 21), (24, 22, 27, 26), (23, 22, 24, 25), (16, 21, 27, 22), (18, 19, 25, 24), (20, 18, 24, 26), (21, 20, 26, 27)])
me_cube_015.polygons.foreach_set('use_smooth', [True] * 26)
_uv = me_cube_015.uv_layers.new(name='UVMap')
_uv.uv.foreach_set('vector', [0.375, 0.0, 0.625, 0.0, 0.625, 0.25, 0.375, 0.25, 0.375, 0.25, 0.625, 0.25, 0.625, 0.5, 0.375, 0.5, 0.375, 0.5, 0.625, 0.5, 0.625, 0.75, 0.375, 0.75, 0.625, 0.0, 0.375, 0.0, 0.375, 0.0, 0.625, 0.0, 0.125, 0.5, 0.375, 0.5, 0.375, 0.75, 0.125, 0.75, 0.625, 0.5, 0.875, 0.5, 0.875, 0.75, 0.625, 0.75, 0.375, 0.75, 0.625, 0.75, 0.625, 1.0, 0.375, 1.0, 0.125, 0.75, 0.375, 0.75, 0.375, 0.75, 0.125, 0.75, 0.625, 0.75, 0.375, 0.75, 0.375, 0.75, 0.625, 0.75, 0.625, 0.75, 0.625, 0.75, 0.625, 0.75, 0.625, 0.75, 0.625, 0.75, 0.875, 0.75, 0.875, 0.75, 0.625, 0.75, 0.625, 0.0, 0.625, 0.0, 0.625, 0.0, 0.625, 0.0, 0.625, 1.0, 0.625, 0.75, 0.625, 0.75, 0.625, 1.0, 0.625, 0.75, 0.875, 0.75, 0.875, 0.75, 0.625, 0.75, 0.375, 0.75, 0.625, 0.75, 0.625, 0.75, 0.375, 0.75, 0.375, 0.75, 0.375, 0.75, 0.375, 0.75, 0.375, 0.75, 0.375, 0.75, 0.625, 0.75, 0.625, 0.75, 0.375, 0.75, 0.375, 0.75, 0.375, 0.75, 0.375, 0.75, 0.375, 0.75, 0.625, 0.75, 0.625, 0.75, 0.625, 0.75, 0.625, 0.75, 0.625, 0.75, 0.625, 0.75, 0.625, 0.75, 0.625, 0.75, 0.625, 0.75, 0.625, 0.75, 0.625, 0.75, 0.625, 0.75, 0.375, 0.75, 0.625, 0.75, 0.625, 0.75, 0.375, 0.75, 0.625, 0.75, 0.625, 0.75, 0.625, 0.75, 0.625, 0.75, 0.625, 0.75, 0.375, 0.75, 0.375, 0.75, 0.625, 0.75, 0.625, 0.75, 0.625, 0.75, 0.625, 0.75, 0.625, 0.75, 0.625, 0.75, 0.625, 0.75, 0.625, 0.75, 0.625, 0.75])
me_cube_015.use_remesh_fix_poles = True
me_cube_015.use_remesh_preserve_attributes = False
me_cube_015.use_mirror_vertex_groups = False
me_cube_015.update()

# ---- objects
ob_cube = bpy.data.objects.new('Cube', me_cube)
ob_cube_001 = bpy.data.objects.new('Cube.001', me_cube_001)
ob_cube_002 = bpy.data.objects.new('Cube.002', me_cube_002)
ob_cube_003 = bpy.data.objects.new('Cube.003', me_cube_003)
ob_cube_004 = bpy.data.objects.new('Cube.004', me_cube_004)
ob_cube_005 = bpy.data.objects.new('Cube.005', me_cube_005)
ob_cube_006 = bpy.data.objects.new('Cube.006', me_cube_006)
ob_cube_007 = bpy.data.objects.new('Cube.007', me_cube_007)
ob_cylinder = bpy.data.objects.new('Cylinder', me_cylinder)
ob_cylinder_001 = bpy.data.objects.new('Cylinder.001', me_cylinder_001)
ob_cylinder_002 = bpy.data.objects.new('Cylinder.002', me_cylinder_002)
ob_cylinder_003 = bpy.data.objects.new('Cylinder.003', me_cylinder_003)
ob_cube_008 = bpy.data.objects.new('Cube.008', me_cube_008)
ob_cube_009 = bpy.data.objects.new('Cube.009', me_cube_009)
ob_cube_010 = bpy.data.objects.new('Cube.010', me_cube_010)
ob_cube_011 = bpy.data.objects.new('Cube.011', me_cube_011)
ob_cube_012 = bpy.data.objects.new('Cube.012', me_cube_012)
ob_cube_013 = bpy.data.objects.new('Cube.013', me_cube_013)
ob_cube_014 = bpy.data.objects.new('Cube.014', me_cube_014)
ob_cube_015 = bpy.data.objects.new('Cube.015', me_cube_015)

# ---- transforms, parenting, visibility, modifiers, constraints
ob_cube.location = (-0.4585, -1.486, -0.1582)
ob_cube.rotation_euler = (0.0, -0.0, 1.571)
ob_cube.scale = (0.3588, 0.6138, 0.3588)
ob_cube.lock_rotations_4d = False
ob_cube.empty_display_type = 'ARROWS'
ob_cube.lineart.crease_threshold = 0.0
_m = ob_cube.modifiers.new('Auto Smooth', 'NODES')
_m.node_group = ng_auto_smooth
_gi = [s.identifier for s in ng_auto_smooth.interface.items_tree if s.item_type == 'SOCKET' and s.in_out == 'INPUT']
_m[_gi[1]] = 0.6632  # Angle
ob_cube_001.location = (-0.4585, -1.771, -0.2423)
ob_cube_001.rotation_euler = (2.282e-09, -0.183, 1.571)
ob_cube_001.scale = (-0.09305, -0.9216, -0.09305)
ob_cube_001.lineart.crease_threshold = 0.0
ob_cube_002.location = (-0.4585, 2.805, -0.3007)
ob_cube_002.rotation_euler = (0.0, -0.0, 1.571)
ob_cube_002.scale = (0.102, 0.9216, 0.102)
ob_cube_002.lineart.crease_threshold = 0.0
ob_cube_003.location = (-1.023, -1.717, 0.02987)
ob_cube_003.rotation_euler = (2.22e-09, -0.1806, 1.571)
ob_cube_003.scale = (0.1283, 0.2101, 0.1283)
ob_cube_003.lineart.crease_threshold = 0.0
ob_cube_004.location = (0.1063, -1.717, 0.02987)
ob_cube_004.rotation_euler = (2.22e-09, -0.1806, 1.571)
ob_cube_004.scale = (0.1283, 0.2101, 0.1283)
ob_cube_004.lineart.crease_threshold = 0.0
ob_cube_005.location = (-0.4585, -1.699, 0.04145)
ob_cube_005.rotation_euler = (2.339e-09, -0.1852, 1.571)
ob_cube_005.scale = (0.1503, 0.2842, 0.1503)
ob_cube_005.lineart.crease_threshold = 0.0
ob_cube_006.location = (-1.023, 2.726, 0.004557)
ob_cube_006.rotation_euler = (2.859e-08, -0.06611, 4.712)
ob_cube_006.scale = (0.1283, 0.2101, 0.1283)
ob_cube_006.lineart.crease_threshold = 0.0
ob_cube_007.location = (0.1063, 2.726, 0.004557)
ob_cube_007.rotation_euler = (2.859e-08, -0.06611, 4.712)
ob_cube_007.scale = (0.1283, 0.2101, 0.1283)
ob_cube_007.lineart.crease_threshold = 0.0
ob_cylinder.location = (0.2337, -1.179, -0.4566)
ob_cylinder.rotation_euler = (1.571, -0.0, 1.571)
ob_cylinder.scale = (0.376, 0.376, 0.1571)
ob_cylinder.lineart.crease_threshold = 0.0
_m = ob_cylinder.modifiers.new('Auto Smooth', 'NODES')
_m.node_group = ng_auto_smooth
_gi = [s.identifier for s in ng_auto_smooth.interface.items_tree if s.item_type == 'SOCKET' and s.in_out == 'INPUT']
_m[_gi[1]] = 1.52  # Angle
ob_cylinder_001.location = (0.2337, 1.692, -0.4566)
ob_cylinder_001.rotation_euler = (1.571, -0.0, 1.571)
ob_cylinder_001.scale = (0.376, 0.376, 0.1571)
ob_cylinder_001.lineart.crease_threshold = 0.0
_m = ob_cylinder_001.modifiers.new('Auto Smooth', 'NODES')
_m.node_group = ng_auto_smooth
_gi = [s.identifier for s in ng_auto_smooth.interface.items_tree if s.item_type == 'SOCKET' and s.in_out == 'INPUT']
_m[_gi[1]] = 1.52  # Angle
ob_cylinder_002.location = (-1.151, -1.179, -0.4566)
ob_cylinder_002.rotation_euler = (1.571, 0.0, 4.712)
ob_cylinder_002.scale = (0.376, 0.376, 0.1571)
ob_cylinder_002.lineart.crease_threshold = 0.0
_m = ob_cylinder_002.modifiers.new('Auto Smooth', 'NODES')
_m.node_group = ng_auto_smooth
_gi = [s.identifier for s in ng_auto_smooth.interface.items_tree if s.item_type == 'SOCKET' and s.in_out == 'INPUT']
_m[_gi[1]] = 1.52  # Angle
ob_cylinder_003.location = (-1.151, 1.692, -0.4566)
ob_cylinder_003.rotation_euler = (1.571, 0.0, 4.712)
ob_cylinder_003.scale = (0.376, 0.376, 0.1571)
ob_cylinder_003.lineart.crease_threshold = 0.0
_m = ob_cylinder_003.modifiers.new('Auto Smooth', 'NODES')
_m.node_group = ng_auto_smooth
_gi = [s.identifier for s in ng_auto_smooth.interface.items_tree if s.item_type == 'SOCKET' and s.in_out == 'INPUT']
_m[_gi[1]] = 1.52  # Angle
ob_cube_008.location = (0.3521, 0.3685, 0.2076)
ob_cube_008.rotation_euler = (-0.2003, -4.419e-17, 1.571)
ob_cube_008.scale = (0.09047, 0.0365, 0.0365)
ob_cube_008.lineart.crease_threshold = 0.0
ob_cube_009.location = (0.3521, 1.403, 0.2076)
ob_cube_009.rotation_euler = (-0.2003, -4.419e-17, 1.571)
ob_cube_009.scale = (0.09047, 0.0365, 0.0365)
ob_cube_009.lineart.crease_threshold = 0.0
ob_cube_010.location = (-1.269, 1.403, 0.2076)
ob_cube_010.rotation_euler = (-0.2003, -4.419e-17, 4.712)
ob_cube_010.scale = (0.09047, 0.0365, 0.0365)
ob_cube_010.lineart.crease_threshold = 0.0
ob_cube_011.location = (-1.269, 0.3685, 0.2076)
ob_cube_011.rotation_euler = (-0.2003, -4.419e-17, 4.712)
ob_cube_011.scale = (0.09047, 0.0365, 0.0365)
ob_cube_011.lineart.crease_threshold = 0.0
ob_cube_012.location = (0.3756, -1.632, 0.06349)
ob_cube_012.rotation_euler = (0.0, -0.0, 1.571)
ob_cube_012.scale = (0.04441, 0.04441, 0.02338)
ob_cube_012.lineart.crease_threshold = 0.0
ob_cube_013.location = (-1.293, -1.632, 0.06349)
ob_cube_013.rotation_euler = (0.0, -0.0, 1.571)
ob_cube_013.scale = (0.04441, -0.04441, 0.02338)
ob_cube_013.lineart.crease_threshold = 0.0
ob_cube_014.location = (0.3437, -0.5861, 0.3689)
ob_cube_014.rotation_euler = (0.0, -0.0, 1.824)
ob_cube_014.scale = (0.02089, 0.02089, 0.02089)
ob_cube_014.lineart.crease_threshold = 0.0
_m = ob_cube_014.modifiers.new('Auto Smooth', 'NODES')
_m.node_group = ng_auto_smooth
_gi = [s.identifier for s in ng_auto_smooth.interface.items_tree if s.item_type == 'SOCKET' and s.in_out == 'INPUT']
_m[_gi[1]] = 0.5236  # Angle
ob_cube_015.location = (-1.261, -0.5861, 0.3689)
ob_cube_015.rotation_euler = (0.0, -0.0, 1.571)
ob_cube_015.scale = (0.02089, -0.02089, 0.02089)
ob_cube_015.lineart.crease_threshold = 0.0
_m = ob_cube_015.modifiers.new('Auto Smooth', 'NODES')
_m.node_group = ng_auto_smooth
_gi = [s.identifier for s in ng_auto_smooth.interface.items_tree if s.item_type == 'SOCKET' and s.in_out == 'INPUT']
_m[_gi[1]] = 0.5236  # Angle

# ---- collection membership
col_collection.objects.link(ob_cube)
col_collection.objects.link(ob_cube_001)
col_collection.objects.link(ob_cube_002)
col_collection.objects.link(ob_cube_003)
col_collection.objects.link(ob_cube_004)
col_collection.objects.link(ob_cube_005)
col_collection.objects.link(ob_cube_006)
col_collection.objects.link(ob_cube_007)
col_collection.objects.link(ob_cylinder)
col_collection.objects.link(ob_cylinder_001)
col_collection.objects.link(ob_cylinder_002)
col_collection.objects.link(ob_cylinder_003)
col_collection.objects.link(ob_cube_008)
col_collection.objects.link(ob_cube_009)
col_collection.objects.link(ob_cube_010)
col_collection.objects.link(ob_cube_011)
col_collection.objects.link(ob_cube_012)
col_collection.objects.link(ob_cube_013)
col_collection.objects.link(ob_cube_014)
col_collection.objects.link(ob_cube_015)

# ---- scene / render settings (as saved in the file)
scene.frame_start = 1; scene.frame_end = 250; scene.frame_set(1)
scene.render.engine = 'BLENDER_EEVEE_NEXT'
scene.cycles.use_denoising = False
scene.cycles.samples = 128
scene.cycles.sampling_pattern = 'TABULATED_SOBOL'
scene.cycles.use_adaptive_sampling = False
scene.cycles.use_light_tree = False
scene.view_settings.view_transform = 'Filmic'
bpy.context.view_layer.update()

# ---- added for rendering (the .blend has no active camera and no usable light): camera, sun
cam_auto = bpy.data.cameras.new('AutoCamera')
cam_auto.lens = 50.0
cam_auto.sensor_width = 36.0
cam_auto.clip_end = 1000.0
ob_auto_camera = bpy.data.objects.new('AutoCamera', cam_auto)
scene.collection.objects.link(ob_auto_camera)
ob_auto_camera.location = (4.58082, -5.52675, 4.05035)
ob_auto_camera.rotation_euler = (1.09748, -7.21219e-08, 0.694738)
scene.camera = ob_auto_camera
light_auto_sun = bpy.data.lights.new('AutoSun', 'SUN')
light_auto_sun.energy = 3.0
light_auto_sun.angle = 0.0523599
ob_auto_sun = bpy.data.objects.new('AutoSun', light_auto_sun)
scene.collection.objects.link(ob_auto_sun)
ob_auto_sun.rotation_euler = (0.872665, 0.174533, 0.523599)
bpy.context.view_layer.update()
